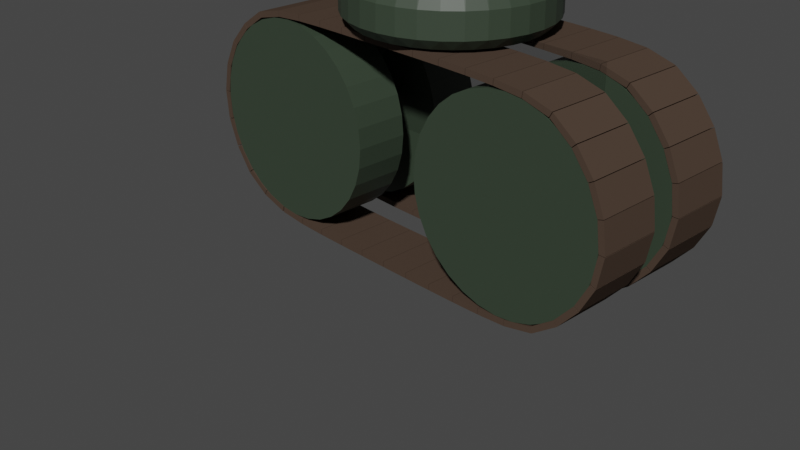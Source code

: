 # Source: Tonk.blend  (saved by Blender 3.1.7; exported with 4.5.12 LTS)
import bpy
from mathutils import Matrix  # noqa: F401  (used for matrix-valued properties, if any)

bpy.ops.wm.read_factory_settings(use_empty=True)
scene = bpy.context.scene
scene.name = 'Scene'

# ---- collections
col_collection = bpy.data.collections.new('Collection'); scene.collection.children.link(col_collection)

# ---- materials (node trees are filled in below, after node groups)
mat_material = bpy.data.materials.new('Material')
mat_material.surface_render_method = 'BLENDED'
mat_material.blend_method = 'BLEND'
mat_material.use_sss_translucency = True
mat_material.use_thickness_from_shadow = True
mat_material.diffuse_color = (0.01222, 0.01222, 0.01222, 0.001)
mat_material.roughness = 0.0
mat_material.specular_intensity = 0.0
mat_material_001 = bpy.data.materials.new('Material.001')
mat_material_001.use_transparent_shadow = False
mat_tracks = bpy.data.materials.new('Tracks')
mat_tracks.use_transparent_shadow = False
mat_tracks.diffuse_color = (0.07324, 0.04995, 0.03704, 1.0)
mat_tracks.roughness = 0.2776
mat_tracks.metallic = 0.4898

# ---- material node trees
mat_material.use_nodes = True; mat_material.node_tree.nodes.clear()
_N = mat_material.node_tree.nodes; _L = mat_material.node_tree.links
n0 = _N.new('ShaderNodeBsdfPrincipled'); n0.name = 'Principled BSDF'; n0.location = (10, 300)
n0.distribution = 'GGX'
n0.subsurface_method = 'RANDOM_WALK_SKIN'
n0.inputs[0].default_value = (0.0, 0.0, 0.0, 0.001)
n0.inputs[3].default_value = 1.45
n0.inputs[4].default_value = 0.1
n0.inputs[27].default_value = (0.0, 0.0, 0.0, 1.0)
n0.inputs[28].default_value = 1.0
n1 = _N.new('ShaderNodeOutputMaterial'); n1.name = 'Material Output'; n1.location = (300, 300)
n1.target = 'CYCLES'
n2 = _N.new('ShaderNodeOutputMaterial'); n2.name = 'Material Output.001'; n2.location = (0, 0)
n2.target = 'EEVEE'
n3 = _N.new('ShaderNodeMixShader'); n3.name = 'Mix Shader'; n3.location = (0, 0)
n3.label = 'Disable Shadow'
n3.hide = True
n4 = _N.new('ShaderNodeLightPath'); n4.name = 'Light Path'; n4.location = (0, 0)
n4.hide = True
n5 = _N.new('ShaderNodeBsdfTransparent'); n5.name = 'Transparent BSDF'; n5.location = (0, 0)
n5.hide = True
_L.new(n0.outputs[0], n1.inputs[0])
_L.new(n0.outputs[0], n3.inputs[1])
_L.new(n3.outputs[0], n2.inputs[0])
_L.new(n4.outputs[1], n3.inputs[0])
_L.new(n5.outputs[0], n3.inputs[2])
n1.is_active_output = True
mat_material_001.use_nodes = True; mat_material_001.node_tree.nodes.clear()
_N = mat_material_001.node_tree.nodes; _L = mat_material_001.node_tree.links
n0 = _N.new('ShaderNodeBsdfPrincipled'); n0.name = 'Principled BSDF'; n0.location = (10, 300)
n0.distribution = 'GGX'
n0.subsurface_method = 'RANDOM_WALK_SKIN'
n0.inputs[0].default_value = (0.03735, 0.05496, 0.03538, 1.0)
n0.inputs[3].default_value = 1.45
n0.inputs[27].default_value = (0.0, 0.0, 0.0, 1.0)
n0.inputs[28].default_value = 1.0
n1 = _N.new('ShaderNodeOutputMaterial'); n1.name = 'Material Output'; n1.location = (300, 300)
_L.new(n0.outputs[0], n1.inputs[0])
n1.is_active_output = True

# ---- world
world_world = bpy.data.worlds.new('World'); scene.world = world_world
world_world.use_nodes = True; world_world.node_tree.nodes.clear()
_N = world_world.node_tree.nodes; _L = world_world.node_tree.links
n0 = _N.new('ShaderNodeOutputWorld'); n0.name = 'World Output'; n0.location = (300, 300)
n1 = _N.new('ShaderNodeBackground'); n1.name = 'Background'; n1.location = (10, 300)
n1.inputs[0].default_value = (0.05088, 0.05088, 0.05088, 1.0)
_L.new(n1.outputs[0], n0.inputs[0])
n0.is_active_output = True
world_world.color = (0.05088, 0.05088, 0.05088)
world_world.use_sun_shadow = False
world_world.sun_shadow_jitter_overblur = 0.0

# ---- cameras
cam_camera = bpy.data.cameras.new('Camera')
cam_camera.clip_end = 100.0
cam_camera.ortho_scale = 7.314

# ---- meshes
me_cube_001 = bpy.data.meshes.new('Cube.001')
me_cube_001.from_pydata([(-3.231, 0.1267, -0.5482), (-3.231, 0.1267, 0.5482), (-3.231, -0.1267, -0.5482), (-3.231, -0.1267, 0.5482), (3.231, 0.1267, -0.5482), (3.231, 0.1267, 0.5482), (3.231, -0.1267, -0.5482), (3.231, -0.1267, 0.5482)], [], [(0, 1, 3, 2), (2, 3, 7, 6), (6, 7, 5, 4), (4, 5, 1, 0), (2, 6, 4, 0), (7, 3, 1, 5)])
_uv = me_cube_001.uv_layers.new(name='UVMap')
_uv.uv.foreach_set('vector', [0.4654, 0.0, 0.7154, 5.215e-08, 0.7154, 0.251, 0.4654, 0.252, 0.4654, 0.252, 0.7154, 0.251, 0.623, 0.5, 0.4654, 0.5, 0.4654, 0.5, 0.623, 0.5, 0.623, 0.75, 0.4654, 0.75, 0.4654, 0.75, 0.623, 0.75, 0.7154, 0.998, 0.4654, 0.998, 0.127, 0.5, 0.4654, 0.5, 0.4654, 0.75, 0.127, 0.75, 0.623, 0.5, 0.873, 0.5, 0.873, 0.75, 0.623, 0.75])
me_cube_001.materials.append(mat_material)
me_cube_001.use_remesh_fix_poles = True
me_cube_001.use_remesh_preserve_attributes = False
me_cube_001.update()
me_cube_002 = bpy.data.meshes.new('Cube.002')
me_cube_002.from_pydata([(0.9239, 1.49e-08, -0.3827), (0.8315, 1.49e-08, -0.5556), (0.7071, 1.49e-08, -0.7071), (0.5556, 1.49e-08, -0.8315), (0.3827, 1.49e-08, -0.9239), (-0.7071, -4.47e-08, 0.7071), (-0.5556, -4.47e-08, 0.8315), (-0.3827, -4.47e-08, 0.9239), (-0.1951, -4.47e-08, 0.9808), (0.0, -4.47e-08, 1.0), (-0.5556, 1.49e-08, -0.8315), (-0.7071, 1.49e-08, -0.7071), (-0.8315, 1.49e-08, -0.5556), (-0.9808, -1.49e-08, 0.1951), (-0.9239, -1.49e-08, 0.3827), (-0.8315, -4.47e-08, 0.5556), (-0.9239, 1.49e-08, -0.3827), (-0.9808, 0.0, -0.1951), (-1.0, 0.0, 1.192e-07), (0.1951, -4.47e-08, 0.9808), (0.3827, -4.47e-08, 0.9239), (0.5556, -4.47e-08, 0.8315), (0.7071, -4.47e-08, 0.7071), (0.8315, -4.47e-08, 0.5556), (0.9239, -1.49e-08, 0.3827), (0.9808, -1.49e-08, 0.1951), (1.0, 0.0, 1.192e-07), (0.9808, 0.0, -0.1951), (0.1951, 1.49e-08, -0.9808), (0.0, 7.451e-08, -1.0), (-0.1951, 1.49e-08, -0.9808), (-0.3827, 1.49e-08, -0.9239), (0.9239, -0.5387, -0.3827), (0.8315, -0.5387, -0.5556), (0.7071, -0.5387, -0.7071), (0.5556, -0.5387, -0.8315), (0.3827, -0.5387, -0.9239), (-0.7071, -0.5387, 0.7071), (-0.5556, -0.5387, 0.8315), (-0.3827, -0.5387, 0.9239), (-0.1951, -0.5387, 0.9808), (0.0, -0.5387, 1.0), (-0.5556, -0.5387, -0.8315), (-0.7071, -0.5387, -0.7071), (-0.8315, -0.5387, -0.5556), (-0.9808, -0.5387, 0.1951), (-0.9239, -0.5387, 0.3827), (-0.8315, -0.5387, 0.5556), (-0.9239, -0.5387, -0.3827), (-0.9808, -0.5387, -0.1951), (-1.0, -0.5387, 9.818e-08), (0.1951, -0.5387, 0.9808), (0.3827, -0.5387, 0.9239), (0.5556, -0.5387, 0.8315), (0.7071, -0.5387, 0.7071), (0.8315, -0.5387, 0.5556), (0.9239, -0.5387, 0.3827), (0.9808, -0.5387, 0.1951), (1.0, -0.5387, 9.818e-08), (0.9808, -0.5387, -0.1951), (0.1951, -0.5387, -0.9808), (0.0, -0.5387, -1.0), (-0.1951, -0.5387, -0.9808), (-0.3827, -0.5387, -0.9239)], [], [(0, 1, 2, 3, 4, 28, 29, 30, 31, 10, 11, 12, 16, 17, 18, 13, 14, 15, 5, 6, 7, 8, 9, 19, 20, 21, 22, 23, 24, 25, 26, 27), (32, 59, 58, 57, 56, 55, 54, 53, 52, 51, 41, 40, 39, 38, 37, 47, 46, 45, 50, 49, 48, 44, 43, 42, 63, 62, 61, 60, 36, 35, 34, 33), (0, 27, 59, 32), (5, 15, 47, 37), (3, 2, 34, 35), (30, 29, 61, 62), (18, 17, 49, 50), (4, 3, 35, 36), (31, 30, 62, 63), (13, 18, 50, 45), (28, 4, 36, 60), (10, 31, 63, 42), (14, 13, 45, 46), (29, 28, 60, 61), (2, 1, 33, 34), (19, 9, 41, 51), (6, 5, 37, 38), (20, 19, 51, 52), (7, 6, 38, 39), (21, 20, 52, 53), (8, 7, 39, 40), (22, 21, 53, 54), (9, 8, 40, 41), (23, 22, 54, 55), (11, 10, 42, 43), (24, 23, 55, 56), (12, 11, 43, 44), (25, 24, 56, 57), (16, 12, 44, 48), (26, 25, 57, 58), (17, 16, 48, 49), (27, 26, 58, 59), (15, 14, 46, 47), (1, 0, 32, 33)])
_uv = me_cube_002.uv_layers.new(name='UVMap')
_uv.uv.foreach_set('vector', [0.0, 0.0, 0.0, 0.0, 0.0, 0.0, 0.0, 0.0, 0.0, 0.0, 0.0, 0.0, 0.0, 0.0, 0.0, 0.0, 0.0, 0.0, 0.0, 0.0, 0.0, 0.0, 0.0, 0.0, 0.0, 0.0, 0.0, 0.0, 0.0, 0.0, 0.0, 0.0, 0.0, 0.0, 0.0, 0.0, 0.0, 0.0, 0.0, 0.0, 0.0, 0.0, 0.0, 0.0, 0.0, 0.0, 0.0, 0.0, 0.0, 0.0, 0.0, 0.0, 0.0, 0.0, 0.0, 0.0, 0.0, 0.0, 0.0, 0.0, 0.0, 0.0, 0.0, 0.0, 0.0, 0.0, 0.0, 0.0, 0.0, 0.0, 0.0, 0.0, 0.0, 0.0, 0.0, 0.0, 0.0, 0.0, 0.0, 0.0, 0.0, 0.0, 0.0, 0.0, 0.0, 0.0, 0.0, 0.0, 0.0, 0.0, 0.0, 0.0, 0.0, 0.0, 0.0, 0.0, 0.0, 0.0, 0.0, 0.0, 0.0, 0.0, 0.0, 0.0, 0.0, 0.0, 0.0, 0.0, 0.0, 0.0, 0.0, 0.0, 0.0, 0.0, 0.0, 0.0, 0.0, 0.0, 0.0, 0.0, 0.0, 0.0, 0.0, 0.0, 0.0, 0.0, 0.0, 0.0, 0.0, 0.0, 0.0, 0.0, 0.0, 0.0, 0.0, 0.0, 0.0, 0.0, 0.0, 0.0, 0.0, 0.0, 0.0, 0.0, 0.0, 0.0, 0.0, 0.0, 0.0, 0.0, 0.0, 0.0, 0.0, 0.0, 0.0, 0.0, 0.0, 0.0, 0.0, 0.0, 0.0, 0.0, 0.0, 0.0, 0.0, 0.0, 0.0, 0.0, 0.0, 0.0, 0.0, 0.0, 0.0, 0.0, 0.0, 0.0, 0.0, 0.0, 0.0, 0.0, 0.0, 0.0, 0.0, 0.0, 0.0, 0.0, 0.0, 0.0, 0.0, 0.0, 0.0, 0.0, 0.0, 0.0, 0.0, 0.0, 0.0, 0.0, 0.0, 0.0, 0.0, 0.0, 0.0, 0.0, 0.0, 0.0, 0.0, 0.0, 0.0, 0.0, 0.0, 0.0, 0.0, 0.0, 0.0, 0.0, 0.0, 0.0, 0.0, 0.0, 0.0, 0.0, 0.0, 0.0, 0.0, 0.0, 0.0, 0.0, 0.0, 0.0, 0.0, 0.0, 0.0, 0.0, 0.0, 0.0, 0.0, 0.0, 0.0, 0.0, 0.0, 0.0, 0.0, 0.0, 0.0, 0.0, 0.0, 0.0, 0.0, 0.0, 0.0, 0.0, 0.0, 0.0, 0.0, 0.0, 0.0, 0.0, 0.0, 0.0, 0.0, 0.0, 0.0, 0.0, 0.0, 0.0, 0.0, 0.0, 0.0, 0.0, 0.0, 0.0, 0.0, 0.0, 0.0, 0.0, 0.0, 0.0, 0.0, 0.0, 0.0, 0.0, 0.0, 0.0, 0.0, 0.0, 0.0, 0.0, 0.0, 0.0, 0.0, 0.0, 0.0, 0.0, 0.0, 0.0, 0.0, 0.0, 0.0, 0.0, 0.0, 0.0, 0.0, 0.0, 0.0, 0.0, 0.0, 0.0, 0.0, 0.0, 0.0, 0.0, 0.0, 0.0, 0.0, 0.0, 0.0, 0.0, 0.0, 0.0, 0.0, 0.0, 0.0, 0.0, 0.0, 0.0, 0.0, 0.0, 0.0, 0.0, 0.0, 0.0, 0.0, 0.0, 0.0, 0.0, 0.0, 0.0, 0.0, 0.0, 0.0, 0.0, 0.0, 0.0, 0.0, 0.0, 0.0, 0.0, 0.0, 0.0, 0.0, 0.0, 0.0, 0.0, 0.0, 0.0, 0.0, 0.0, 0.0, 0.0, 0.0, 0.0, 0.0, 0.0, 0.0, 0.0, 0.0, 0.0, 0.0, 0.0, 0.0, 0.0, 0.0, 0.0, 0.0, 0.0, 0.0, 0.0, 0.0, 0.0, 0.0, 0.0, 0.0, 0.0])
me_cube_002.materials.append(mat_material_001)
me_cube_002.use_remesh_fix_poles = True
me_cube_002.use_remesh_preserve_attributes = False
me_cube_002.update()
me_cube = bpy.data.meshes.new('Cube')
me_cube.from_pydata([(-1.0, -1.0, -1.0), (-1.0, -1.0, 1.0), (-1.0, 1.0, -1.0), (-1.0, 1.0, 1.0), (1.0, -1.0, -1.0), (1.0, -1.0, 1.0), (1.0, 1.0, -1.0), (1.0, 1.0, 1.0)], [], [(0, 1, 3, 2), (2, 3, 7, 6), (6, 7, 5, 4), (4, 5, 1, 0), (2, 6, 4, 0), (7, 3, 1, 5)])
_uv = me_cube.uv_layers.new(name='UVMap')
_uv.uv.foreach_set('vector', [0.375, 0.0, 0.625, 0.0, 0.625, 0.25, 0.375, 0.25, 0.375, 0.25, 0.625, 0.25, 0.625, 0.5, 0.375, 0.5, 0.375, 0.5, 0.625, 0.5, 0.625, 0.75, 0.375, 0.75, 0.375, 0.75, 0.625, 0.75, 0.625, 1.0, 0.375, 1.0, 0.125, 0.5, 0.375, 0.5, 0.375, 0.75, 0.125, 0.75, 0.625, 0.5, 0.875, 0.5, 0.875, 0.75, 0.625, 0.75])
me_cube.materials.append(mat_tracks)
me_cube.use_remesh_fix_poles = True
me_cube.use_remesh_preserve_attributes = False
me_cube.update()
me_cube_004 = bpy.data.meshes.new('Cube.004')
me_cube_004.from_pydata([(0.9239, 1.49e-08, -0.3827), (0.8315, 1.49e-08, -0.5556), (0.7071, 1.49e-08, -0.7071), (0.5556, 1.49e-08, -0.8315), (0.3827, 1.49e-08, -0.9239), (-0.7071, -4.47e-08, 0.7071), (-0.5556, -4.47e-08, 0.8315), (-0.3827, -4.47e-08, 0.9239), (-0.1951, -4.47e-08, 0.9808), (0.0, -4.47e-08, 1.0), (-0.5556, 1.49e-08, -0.8315), (-0.7071, 1.49e-08, -0.7071), (-0.8315, 1.49e-08, -0.5556), (-0.9808, -1.49e-08, 0.1951), (-0.9239, -1.49e-08, 0.3827), (-0.8315, -4.47e-08, 0.5556), (-0.9239, 1.49e-08, -0.3827), (-0.9808, 0.0, -0.1951), (-1.0, 0.0, 1.192e-07), (0.1951, -4.47e-08, 0.9808), (0.3827, -4.47e-08, 0.9239), (0.5556, -4.47e-08, 0.8315), (0.7071, -4.47e-08, 0.7071), (0.8315, -4.47e-08, 0.5556), (0.9239, -1.49e-08, 0.3827), (0.9808, -1.49e-08, 0.1951), (1.0, 0.0, 1.192e-07), (0.9808, 0.0, -0.1951), (0.1951, 1.49e-08, -0.9808), (0.0, 7.451e-08, -1.0), (-0.1951, 1.49e-08, -0.9808), (-0.3827, 1.49e-08, -0.9239), (0.9239, -0.5387, -0.3827), (0.8315, -0.5387, -0.5556), (0.7071, -0.5387, -0.7071), (0.5556, -0.5387, -0.8315), (0.3827, -0.5387, -0.9239), (-0.7071, -0.5387, 0.7071), (-0.5556, -0.5387, 0.8315), (-0.3827, -0.5387, 0.9239), (-0.1951, -0.5387, 0.9808), (0.0, -0.5387, 1.0), (-0.5556, -0.5387, -0.8315), (-0.7071, -0.5387, -0.7071), (-0.8315, -0.5387, -0.5556), (-0.9808, -0.5387, 0.1951), (-0.9239, -0.5387, 0.3827), (-0.8315, -0.5387, 0.5556), (-0.9239, -0.5387, -0.3827), (-0.9808, -0.5387, -0.1951), (-1.0, -0.5387, 9.818e-08), (0.1951, -0.5387, 0.9808), (0.3827, -0.5387, 0.9239), (0.5556, -0.5387, 0.8315), (0.7071, -0.5387, 0.7071), (0.8315, -0.5387, 0.5556), (0.9239, -0.5387, 0.3827), (0.9808, -0.5387, 0.1951), (1.0, -0.5387, 9.818e-08), (0.9808, -0.5387, -0.1951), (0.1951, -0.5387, -0.9808), (0.0, -0.5387, -1.0), (-0.1951, -0.5387, -0.9808), (-0.3827, -0.5387, -0.9239)], [], [(0, 1, 2, 3, 4, 28, 29, 30, 31, 10, 11, 12, 16, 17, 18, 13, 14, 15, 5, 6, 7, 8, 9, 19, 20, 21, 22, 23, 24, 25, 26, 27), (32, 59, 58, 57, 56, 55, 54, 53, 52, 51, 41, 40, 39, 38, 37, 47, 46, 45, 50, 49, 48, 44, 43, 42, 63, 62, 61, 60, 36, 35, 34, 33), (0, 27, 59, 32), (5, 15, 47, 37), (3, 2, 34, 35), (30, 29, 61, 62), (18, 17, 49, 50), (4, 3, 35, 36), (31, 30, 62, 63), (13, 18, 50, 45), (28, 4, 36, 60), (10, 31, 63, 42), (14, 13, 45, 46), (29, 28, 60, 61), (2, 1, 33, 34), (19, 9, 41, 51), (6, 5, 37, 38), (20, 19, 51, 52), (7, 6, 38, 39), (21, 20, 52, 53), (8, 7, 39, 40), (22, 21, 53, 54), (9, 8, 40, 41), (23, 22, 54, 55), (11, 10, 42, 43), (24, 23, 55, 56), (12, 11, 43, 44), (25, 24, 56, 57), (16, 12, 44, 48), (26, 25, 57, 58), (17, 16, 48, 49), (27, 26, 58, 59), (15, 14, 46, 47), (1, 0, 32, 33)])
_uv = me_cube_004.uv_layers.new(name='UVMap')
_uv.uv.foreach_set('vector', [0.0, 0.0, 0.0, 0.0, 0.0, 0.0, 0.0, 0.0, 0.0, 0.0, 0.0, 0.0, 0.0, 0.0, 0.0, 0.0, 0.0, 0.0, 0.0, 0.0, 0.0, 0.0, 0.0, 0.0, 0.0, 0.0, 0.0, 0.0, 0.0, 0.0, 0.0, 0.0, 0.0, 0.0, 0.0, 0.0, 0.0, 0.0, 0.0, 0.0, 0.0, 0.0, 0.0, 0.0, 0.0, 0.0, 0.0, 0.0, 0.0, 0.0, 0.0, 0.0, 0.0, 0.0, 0.0, 0.0, 0.0, 0.0, 0.0, 0.0, 0.0, 0.0, 0.0, 0.0, 0.0, 0.0, 0.0, 0.0, 0.0, 0.0, 0.0, 0.0, 0.0, 0.0, 0.0, 0.0, 0.0, 0.0, 0.0, 0.0, 0.0, 0.0, 0.0, 0.0, 0.0, 0.0, 0.0, 0.0, 0.0, 0.0, 0.0, 0.0, 0.0, 0.0, 0.0, 0.0, 0.0, 0.0, 0.0, 0.0, 0.0, 0.0, 0.0, 0.0, 0.0, 0.0, 0.0, 0.0, 0.0, 0.0, 0.0, 0.0, 0.0, 0.0, 0.0, 0.0, 0.0, 0.0, 0.0, 0.0, 0.0, 0.0, 0.0, 0.0, 0.0, 0.0, 0.0, 0.0, 0.0, 0.0, 0.0, 0.0, 0.0, 0.0, 0.0, 0.0, 0.0, 0.0, 0.0, 0.0, 0.0, 0.0, 0.0, 0.0, 0.0, 0.0, 0.0, 0.0, 0.0, 0.0, 0.0, 0.0, 0.0, 0.0, 0.0, 0.0, 0.0, 0.0, 0.0, 0.0, 0.0, 0.0, 0.0, 0.0, 0.0, 0.0, 0.0, 0.0, 0.0, 0.0, 0.0, 0.0, 0.0, 0.0, 0.0, 0.0, 0.0, 0.0, 0.0, 0.0, 0.0, 0.0, 0.0, 0.0, 0.0, 0.0, 0.0, 0.0, 0.0, 0.0, 0.0, 0.0, 0.0, 0.0, 0.0, 0.0, 0.0, 0.0, 0.0, 0.0, 0.0, 0.0, 0.0, 0.0, 0.0, 0.0, 0.0, 0.0, 0.0, 0.0, 0.0, 0.0, 0.0, 0.0, 0.0, 0.0, 0.0, 0.0, 0.0, 0.0, 0.0, 0.0, 0.0, 0.0, 0.0, 0.0, 0.0, 0.0, 0.0, 0.0, 0.0, 0.0, 0.0, 0.0, 0.0, 0.0, 0.0, 0.0, 0.0, 0.0, 0.0, 0.0, 0.0, 0.0, 0.0, 0.0, 0.0, 0.0, 0.0, 0.0, 0.0, 0.0, 0.0, 0.0, 0.0, 0.0, 0.0, 0.0, 0.0, 0.0, 0.0, 0.0, 0.0, 0.0, 0.0, 0.0, 0.0, 0.0, 0.0, 0.0, 0.0, 0.0, 0.0, 0.0, 0.0, 0.0, 0.0, 0.0, 0.0, 0.0, 0.0, 0.0, 0.0, 0.0, 0.0, 0.0, 0.0, 0.0, 0.0, 0.0, 0.0, 0.0, 0.0, 0.0, 0.0, 0.0, 0.0, 0.0, 0.0, 0.0, 0.0, 0.0, 0.0, 0.0, 0.0, 0.0, 0.0, 0.0, 0.0, 0.0, 0.0, 0.0, 0.0, 0.0, 0.0, 0.0, 0.0, 0.0, 0.0, 0.0, 0.0, 0.0, 0.0, 0.0, 0.0, 0.0, 0.0, 0.0, 0.0, 0.0, 0.0, 0.0, 0.0, 0.0, 0.0, 0.0, 0.0, 0.0, 0.0, 0.0, 0.0, 0.0, 0.0, 0.0, 0.0, 0.0, 0.0, 0.0, 0.0, 0.0, 0.0, 0.0, 0.0, 0.0, 0.0, 0.0, 0.0, 0.0, 0.0, 0.0, 0.0, 0.0, 0.0, 0.0, 0.0, 0.0, 0.0, 0.0, 0.0, 0.0, 0.0, 0.0, 0.0, 0.0, 0.0, 0.0, 0.0, 0.0, 0.0, 0.0, 0.0, 0.0, 0.0, 0.0])
me_cube_004.materials.append(mat_material_001)
me_cube_004.use_remesh_fix_poles = True
me_cube_004.use_remesh_preserve_attributes = False
me_cube_004.update()
me_cube_005 = bpy.data.meshes.new('Cube.005')
me_cube_005.from_pydata([(-1.0, -1.0, -1.0), (-1.0, -1.0, 1.0), (-1.0, 1.0, -1.0), (-1.0, 1.0, 1.0), (1.0, -1.0, -1.0), (1.0, -1.0, 1.0), (1.0, 1.0, -1.0), (1.0, 1.0, 1.0)], [], [(0, 1, 3, 2), (2, 3, 7, 6), (6, 7, 5, 4), (4, 5, 1, 0), (2, 6, 4, 0), (7, 3, 1, 5)])
_uv = me_cube_005.uv_layers.new(name='UVMap')
_uv.uv.foreach_set('vector', [0.375, 0.0, 0.625, 0.0, 0.625, 0.25, 0.375, 0.25, 0.375, 0.25, 0.625, 0.25, 0.625, 0.5, 0.375, 0.5, 0.375, 0.5, 0.625, 0.5, 0.625, 0.75, 0.375, 0.75, 0.375, 0.75, 0.625, 0.75, 0.625, 1.0, 0.375, 1.0, 0.125, 0.5, 0.375, 0.5, 0.375, 0.75, 0.125, 0.75, 0.625, 0.5, 0.875, 0.5, 0.875, 0.75, 0.625, 0.75])
me_cube_005.materials.append(mat_tracks)
me_cube_005.use_remesh_fix_poles = True
me_cube_005.use_remesh_preserve_attributes = False
me_cube_005.update()
me_circle = bpy.data.meshes.new('Circle')
me_circle.from_pydata([(-0.09967, 0.9887, 0.1001), (0.09967, 0.9887, 0.1001), (2.608e-08, 0.8994, 0.0), (-0.09514, 0.9892, 0.1001), (-0.1755, 0.8821, 0.0), (-0.2907, 0.9503, 0.1001), (-0.2863, 0.9516, 0.1001), (-0.3442, 0.8309, 0.0), (-0.4705, 0.8753, 0.1001), (-0.4664, 0.8775, 0.1001), (-0.4997, 0.7478, 0.0), (-0.6322, 0.7667, 0.1001), (-0.6287, 0.7696, 0.1001), (-0.6359, 0.6359, 0.0), (-0.7696, 0.6287, 0.1001), (-0.7667, 0.6322, 0.1001), (-0.7478, 0.4997, 0.0), (-0.8775, 0.4664, 0.1001), (-0.8753, 0.4705, 0.1001), (-0.8309, 0.3442, 0.0), (-0.9516, 0.2863, 0.1001), (-0.9503, 0.2907, 0.1001), (-0.8821, 0.1755, 0.0), (-0.9892, 0.09514, 0.1001), (-0.9887, 0.09967, 0.1001), (-0.8994, -3.818e-08, 0.0), (-0.9887, -0.09967, 0.1001), (-0.9892, -0.09514, 0.1001), (-0.8821, -0.1755, 0.0), (-0.9503, -0.2907, 0.1001), (-0.9516, -0.2863, 0.1001), (-0.8309, -0.3442, 0.0), (-0.8753, -0.4705, 0.1001), (-0.8775, -0.4664, 0.1001), (-0.7478, -0.4997, 0.0), (-0.7667, -0.6322, 0.1001), (-0.7696, -0.6287, 0.1001), (-0.6359, -0.6359, 0.0), (-0.6287, -0.7696, 0.1001), (-0.6322, -0.7667, 0.1001), (-0.4997, -0.7478, 0.0), (-0.4664, -0.8775, 0.1001), (-0.4705, -0.8753, 0.1001), (-0.3442, -0.8309, 0.0), (-0.2863, -0.9516, 0.1001), (-0.2907, -0.9503, 0.1001), (-0.1755, -0.8821, 0.0), (-0.09514, -0.9892, 0.1001), (-0.09967, -0.9887, 0.1001), (7.544e-08, -0.8994, 0.0), (0.09967, -0.9887, 0.1001), (0.09514, -0.9892, 0.1001), (0.1755, -0.8821, 0.0), (0.2907, -0.9503, 0.1001), (0.2863, -0.9516, 0.1001), (0.3442, -0.8309, 0.0), (0.4705, -0.8753, 0.1001), (0.4664, -0.8775, 0.1001), (0.4997, -0.7478, 0.0), (0.6322, -0.7667, 0.1001), (0.6287, -0.7696, 0.1001), (0.6359, -0.6359, 0.0), (0.7696, -0.6287, 0.1001), (0.7667, -0.6322, 0.1001), (0.7478, -0.4997, 0.0), (0.8775, -0.4664, 0.1001), (0.8753, -0.4705, 0.1001), (0.8309, -0.3442, 0.0), (0.9516, -0.2863, 0.1001), (0.9503, -0.2907, 0.1001), (0.8821, -0.1755, 0.0), (0.9892, -0.09514, 0.1001), (0.9887, -0.09967, 0.1001), (0.8994, 1.211e-08, 0.0), (0.9887, 0.09967, 0.1001), (0.9892, 0.09514, 0.1001), (0.8821, 0.1755, 0.0), (0.9503, 0.2907, 0.1001), (0.9516, 0.2863, 0.1001), (0.8309, 0.3442, 0.0), (0.8753, 0.4705, 0.1001), (0.8775, 0.4664, 0.1001), (0.7478, 0.4997, 0.0), (0.7667, 0.6322, 0.1001), (0.7696, 0.6287, 0.1001), (0.6359, 0.6359, 0.0), (0.6287, 0.7696, 0.1001), (0.6322, 0.7667, 0.1001), (0.4997, 0.7478, 0.0), (0.4664, 0.8775, 0.1001), (0.4705, 0.8753, 0.1001), (0.3442, 0.8309, 0.0), (0.2863, 0.9516, 0.1001), (0.2907, 0.9503, 0.1001), (0.1755, 0.8821, 0.0), (0.09514, 0.9892, 0.1001), (-0.09994, 0.9087, 0.514), (0.09994, 0.9087, 0.514), (0.09967, 0.9852, 0.3471), (-0.09967, 0.9852, 0.3471), (-0.07927, 0.9108, 0.514), (-0.09445, 0.9857, 0.3471), (-0.29, 0.9468, 0.3471), (-0.2753, 0.8718, 0.514), (-0.2554, 0.8778, 0.514), (-0.2849, 0.9484, 0.3471), (-0.4691, 0.8721, 0.3471), (-0.4401, 0.8013, 0.514), (-0.4218, 0.8111, 0.514), (-0.4645, 0.8745, 0.3471), (-0.6302, 0.7638, 0.3471), (-0.588, 0.7001, 0.514), (-0.5719, 0.7132, 0.514), (-0.6262, 0.7671, 0.3471), (-0.7671, 0.6262, 0.3471), (-0.7132, 0.5719, 0.514), (-0.7001, 0.588, 0.514), (-0.7638, 0.6302, 0.3471), (-0.8745, 0.4645, 0.3471), (-0.8111, 0.4218, 0.514), (-0.8013, 0.4401, 0.514), (-0.8721, 0.4691, 0.3471), (-0.9484, 0.2849, 0.3471), (-0.8778, 0.2554, 0.514), (-0.8718, 0.2753, 0.514), (-0.9468, 0.29, 0.3471), (-0.9857, 0.09445, 0.3471), (-0.9108, 0.07927, 0.514), (-0.9087, 0.09994, 0.514), (-0.9852, 0.09967, 0.3471), (-0.9852, -0.09967, 0.3471), (-0.9087, -0.09994, 0.514), (-0.9108, -0.07927, 0.514), (-0.9857, -0.09445, 0.3471), (-0.9468, -0.29, 0.3471), (-0.8718, -0.2753, 0.514), (-0.8778, -0.2554, 0.514), (-0.9484, -0.2849, 0.3471), (-0.8721, -0.4691, 0.3471), (-0.8013, -0.4401, 0.514), (-0.8111, -0.4218, 0.514), (-0.8745, -0.4645, 0.3471), (-0.7638, -0.6302, 0.3471), (-0.7001, -0.588, 0.514), (-0.7132, -0.5719, 0.514), (-0.7671, -0.6262, 0.3471), (-0.6262, -0.7671, 0.3471), (-0.5719, -0.7132, 0.514), (-0.588, -0.7001, 0.514), (-0.6302, -0.7638, 0.3471), (-0.4645, -0.8745, 0.3471), (-0.4218, -0.8111, 0.514), (-0.4401, -0.8013, 0.514), (-0.4691, -0.8721, 0.3471), (-0.2849, -0.9484, 0.3471), (-0.2554, -0.8778, 0.514), (-0.2753, -0.8718, 0.514), (-0.29, -0.9468, 0.3471), (-0.09445, -0.9857, 0.3471), (-0.07927, -0.9108, 0.514), (-0.09994, -0.9087, 0.514), (-0.09967, -0.9852, 0.3471), (0.09967, -0.9852, 0.3471), (0.09994, -0.9087, 0.514), (0.07927, -0.9108, 0.514), (0.09445, -0.9857, 0.3471), (0.29, -0.9468, 0.3471), (0.2753, -0.8718, 0.514), (0.2554, -0.8778, 0.514), (0.2849, -0.9484, 0.3471), (0.4691, -0.8721, 0.3471), (0.4401, -0.8013, 0.514), (0.4218, -0.8111, 0.514), (0.4645, -0.8745, 0.3471), (0.6302, -0.7638, 0.3471), (0.588, -0.7001, 0.514), (0.5719, -0.7132, 0.514), (0.6262, -0.7671, 0.3471), (0.7671, -0.6262, 0.3471), (0.7132, -0.5719, 0.514), (0.7001, -0.588, 0.514), (0.7638, -0.6302, 0.3471), (0.8745, -0.4645, 0.3471), (0.8111, -0.4218, 0.514), (0.8013, -0.4401, 0.514), (0.8721, -0.4691, 0.3471), (0.9484, -0.2849, 0.3471), (0.8778, -0.2554, 0.514), (0.8718, -0.2753, 0.514), (0.9468, -0.29, 0.3471), (0.9857, -0.09445, 0.3471), (0.9108, -0.07927, 0.514), (0.9087, -0.09994, 0.514), (0.9852, -0.09967, 0.3471), (0.9852, 0.09967, 0.3471), (0.9087, 0.09994, 0.514), (0.9108, 0.07927, 0.514), (0.9857, 0.09445, 0.3471), (0.9468, 0.29, 0.3471), (0.8718, 0.2753, 0.514), (0.8778, 0.2554, 0.514), (0.9484, 0.2849, 0.3471), (0.8721, 0.4691, 0.3471), (0.8013, 0.4401, 0.514), (0.8111, 0.4218, 0.514), (0.8745, 0.4645, 0.3471), (0.7638, 0.6302, 0.3471), (0.7001, 0.588, 0.514), (0.7132, 0.5719, 0.514), (0.7671, 0.6262, 0.3471), (0.6262, 0.7671, 0.3471), (0.5719, 0.7132, 0.514), (0.588, 0.7001, 0.514), (0.6302, 0.7638, 0.3471), (0.4645, 0.8745, 0.3471), (0.4218, 0.8111, 0.514), (0.4401, 0.8013, 0.514), (0.4691, 0.8721, 0.3471), (0.2849, 0.9484, 0.3471), (0.2554, 0.8778, 0.514), (0.2753, 0.8718, 0.514), (0.29, 0.9468, 0.3471), (0.09445, 0.9857, 0.3471), (0.07927, 0.9108, 0.514), (-0.09994, 0.7432, 0.6613), (3.26e-08, 0.5774, 0.7281), (0.09994, 0.7432, 0.6613), (-0.04698, 0.7485, 0.6613), (-0.243, 0.7095, 0.6613), (-0.1127, 0.5663, 0.7281), (-0.1921, 0.7249, 0.6613), (-0.3768, 0.6484, 0.6613), (-0.221, 0.5335, 0.7281), (-0.3298, 0.6735, 0.6613), (-0.496, 0.5625, 0.6613), (-0.3208, 0.4801, 0.7281), (-0.4549, 0.5962, 0.6613), (-0.5962, 0.4549, 0.6613), (-0.4083, 0.4083, 0.7281), (-0.5625, 0.496, 0.6613), (-0.6735, 0.3298, 0.6613), (-0.4801, 0.3208, 0.7281), (-0.6484, 0.3768, 0.6613), (-0.7249, 0.1921, 0.6613), (-0.5335, 0.221, 0.7281), (-0.7095, 0.243, 0.6613), (-0.7485, 0.04698, 0.6613), (-0.5663, 0.1127, 0.7281), (-0.7432, 0.09994, 0.6613), (-0.7432, -0.09994, 0.6613), (-0.5774, -5.96e-08, 0.7281), (-0.7485, -0.04698, 0.6613), (-0.7095, -0.243, 0.6613), (-0.5663, -0.1127, 0.7281), (-0.7249, -0.1921, 0.6613), (-0.6484, -0.3768, 0.6613), (-0.5335, -0.221, 0.7281), (-0.6735, -0.3298, 0.6613), (-0.5625, -0.496, 0.6613), (-0.4801, -0.3208, 0.7281), (-0.5962, -0.4549, 0.6613), (-0.4549, -0.5962, 0.6613), (-0.4083, -0.4083, 0.7281), (-0.496, -0.5625, 0.6613), (-0.3298, -0.6735, 0.6613), (-0.3208, -0.4801, 0.7281), (-0.3768, -0.6484, 0.6613), (-0.1921, -0.7249, 0.6613), (-0.221, -0.5335, 0.7281), (-0.243, -0.7095, 0.6613), (-0.04698, -0.7485, 0.6613), (-0.1127, -0.5663, 0.7281), (-0.09994, -0.7432, 0.6613), (0.09994, -0.7432, 0.6613), (2.608e-08, -0.5774, 0.7281), (0.04698, -0.7485, 0.6613), (0.243, -0.7095, 0.6613), (0.1127, -0.5663, 0.7281), (0.1921, -0.7249, 0.6613), (0.3768, -0.6484, 0.6613), (0.221, -0.5335, 0.7281), (0.3298, -0.6735, 0.6613), (0.496, -0.5625, 0.6613), (0.3208, -0.4801, 0.7281), (0.4549, -0.5962, 0.6613), (0.5962, -0.4549, 0.6613), (0.4083, -0.4083, 0.7281), (0.5625, -0.496, 0.6613), (0.6735, -0.3298, 0.6613), (0.4801, -0.3208, 0.7281), (0.6484, -0.3768, 0.6613), (0.7249, -0.1921, 0.6613), (0.5335, -0.221, 0.7281), (0.7095, -0.243, 0.6613), (0.7485, -0.04698, 0.6613), (0.5663, -0.1127, 0.7281), (0.7432, -0.09994, 0.6613), (0.7432, 0.09994, 0.6613), (0.5774, 8.382e-09, 0.7281), (0.7485, 0.04698, 0.6613), (0.7095, 0.243, 0.6613), (0.5663, 0.1127, 0.7281), (0.7249, 0.1921, 0.6613), (0.6484, 0.3768, 0.6613), (0.5335, 0.221, 0.7281), (0.6735, 0.3298, 0.6613), (0.5625, 0.496, 0.6613), (0.4801, 0.3208, 0.7281), (0.5962, 0.4549, 0.6613), (0.4549, 0.5962, 0.6613), (0.4083, 0.4083, 0.7281), (0.496, 0.5625, 0.6613), (0.3298, 0.6735, 0.6613), (0.3208, 0.4801, 0.7281), (0.3768, 0.6484, 0.6613), (0.1921, 0.7249, 0.6613), (0.221, 0.5335, 0.7281), (0.243, 0.7095, 0.6613), (0.04698, 0.7485, 0.6613), (0.1127, 0.5663, 0.7281), (-2.659, -0.04259, 0.09993), (-0.7156, 0.141, 0.3141), (-2.659, -8.777e-09, 0.09573), (-0.7156, 0.1383, 0.2866), (-2.659, 0.2141, 0.2715), (-0.7156, 0.1303, 0.2601), (-2.659, -0.1213, 0.4956), (-0.7156, 0.1172, 0.2357), (-2.659, -0.1544, 0.4684), (-0.7156, 0.0997, 0.2144), (-2.659, -0.1544, 0.1597), (-0.7156, 0.07834, 0.1968), (-2.659, 0.1544, 0.1597), (-0.7156, 0.05396, 0.1838), (-2.659, 0.1213, 0.4956), (-0.7156, 0.02751, 0.1758), (-2.659, 0.08355, 0.5158), (-0.7156, -6.163e-09, 0.1731), (-2.659, -0.2141, 0.2715), (-0.7156, -0.02751, 0.1758), (-2.659, 0.04259, 0.09993), (-0.7156, -0.05396, 0.1838), (-2.659, 0.2183, 0.3141), (-0.7156, -0.07834, 0.1968), (-2.659, -0.1815, 0.4354), (-0.7156, -0.0997, 0.2144), (-2.659, -0.2017, 0.3976), (-0.7156, -0.1172, 0.2357), (-2.659, -0.1213, 0.1325), (-0.7156, -0.1303, 0.2601), (-2.659, 0.1815, 0.1928), (-0.7156, -0.1383, 0.2866), (-2.659, 0.04259, 0.5282), (-0.7156, -0.141, 0.3141), (-2.659, 3.37e-09, 0.5324), (-0.7156, -0.1383, 0.3416), (-2.659, -0.2017, 0.2305), (-0.7156, -0.1303, 0.368), (-2.659, 0.08355, 0.1124), (-0.7156, -0.1172, 0.3924), (-2.659, 0.2141, 0.3567), (-0.7156, -0.0997, 0.4138), (-2.659, 0.2017, 0.3976), (-0.7156, -0.07834, 0.4313), (-2.659, -0.2141, 0.3567), (-0.7156, -0.05396, 0.4443), (-2.659, -0.08355, 0.1124), (-0.7156, -0.02751, 0.4524), (-2.659, 0.2017, 0.2305), (-0.7156, 1.681e-09, 0.4551), (-2.659, -0.04259, 0.5282), (-0.7156, 0.02751, 0.4524), (-2.659, -0.08355, 0.5158), (-0.7156, 0.05396, 0.4443), (-2.659, -0.1815, 0.1928), (-0.7156, 0.07834, 0.4313), (-2.659, 0.1213, 0.1325), (-0.7156, 0.0997, 0.4138), (-2.659, 0.1815, 0.4354), (-0.7156, 0.1172, 0.3924), (-2.659, 0.1544, 0.4684), (-0.7156, 0.1303, 0.368), (-2.659, -0.2183, 0.3141), (-0.7156, 0.1383, 0.3416), (-2.364, 0.141, 0.3141), (-2.364, 0.1383, 0.2866), (-2.364, 0.1303, 0.2601), (-2.364, 0.1172, 0.2357), (-2.364, 0.0997, 0.2144), (-2.364, 0.07834, 0.1968), (-2.364, 0.05396, 0.1838), (-2.364, 0.02751, 0.1758), (-2.364, -6.163e-09, 0.1731), (-2.364, -0.02751, 0.1758), (-2.364, -0.05396, 0.1838), (-2.364, -0.07834, 0.1968), (-2.364, -0.0997, 0.2144), (-2.364, -0.1172, 0.2357), (-2.364, -0.1303, 0.2601), (-2.364, -0.1383, 0.2866), (-2.364, -0.141, 0.3141), (-2.364, -0.1383, 0.3416), (-2.364, -0.1303, 0.368), (-2.364, -0.1172, 0.3924), (-2.364, -0.0997, 0.4138), (-2.364, -0.07834, 0.4313), (-2.364, -0.05396, 0.4443), (-2.364, -0.02751, 0.4524), (-2.364, 1.681e-09, 0.4551), (-2.364, 0.02751, 0.4524), (-2.364, 0.05396, 0.4443), (-2.364, 0.07834, 0.4313), (-2.364, 0.0997, 0.4138), (-2.364, 0.1172, 0.3924), (-2.364, 0.1303, 0.368), (-2.364, 0.1383, 0.3416), (-2.984, 0.2183, 0.3141), (-2.984, 0.2141, 0.2715), (-2.984, 0.2017, 0.2305), (-2.984, 0.1815, 0.1928), (-2.984, 0.1544, 0.1597), (-2.984, 0.1213, 0.1325), (-2.984, 0.08355, 0.1124), (-2.984, 0.04259, 0.09993), (-2.984, -8.777e-09, 0.09573), (-2.984, -0.04259, 0.09993), (-2.984, -0.08355, 0.1124), (-2.984, -0.1213, 0.1325), (-2.984, -0.1544, 0.1597), (-2.984, -0.1815, 0.1928), (-2.984, -0.2017, 0.2305), (-2.984, -0.2141, 0.2715), (-2.984, -0.2183, 0.3141), (-2.984, -0.2141, 0.3567), (-2.984, -0.2017, 0.3976), (-2.984, -0.1815, 0.4354), (-2.984, -0.1544, 0.4684), (-2.984, -0.1213, 0.4956), (-2.984, -0.08355, 0.5158), (-2.984, -0.04259, 0.5282), (-2.984, 3.37e-09, 0.5324), (-2.984, 0.04259, 0.5282), (-2.984, 0.08355, 0.5158), (-2.984, 0.1213, 0.4956), (-2.984, 0.1544, 0.4684), (-2.984, 0.1815, 0.4354), (-2.984, 0.2017, 0.3976), (-2.984, 0.2141, 0.3567)], [], [(95, 1, 98, 222), (119, 120, 242, 240), (32, 33, 141, 138), (74, 75, 197, 194), (35, 36, 145, 142), (77, 78, 201, 198), (38, 39, 149, 146), (80, 81, 205, 202), (41, 42, 153, 150), (83, 84, 209, 206), (44, 45, 157, 154), (4, 2, 94, 91, 88, 85, 82, 79, 76, 73, 70, 67, 64, 61, 58, 55, 52, 49, 46, 43, 40, 37, 34, 31, 28, 25, 22, 19, 16, 13, 10, 7), (86, 87, 213, 210), (47, 48, 161, 158), (8, 9, 109, 106), (89, 90, 217, 214), (50, 51, 165, 162), (11, 12, 113, 110), (92, 93, 221, 218), (53, 54, 169, 166), (14, 15, 117, 114), (96, 100, 227, 224), (56, 57, 173, 170), (17, 18, 121, 118), (5, 6, 105, 102), (59, 60, 177, 174), (20, 21, 125, 122), (62, 63, 181, 178), (23, 24, 129, 126), (65, 66, 185, 182), (26, 27, 133, 130), (68, 69, 189, 186), (29, 30, 137, 134), (71, 72, 193, 190), (103, 104, 230, 228), (175, 176, 284, 282), (123, 124, 245, 243), (179, 180, 287, 285), (127, 128, 248, 246), (183, 184, 290, 288), (131, 132, 251, 249), (187, 188, 293, 291), (135, 136, 254, 252), (191, 192, 296, 294), (139, 140, 257, 255), (195, 196, 299, 297), (143, 144, 260, 258), (199, 200, 302, 300), (147, 148, 263, 261), (203, 204, 305, 303), (151, 152, 266, 264), (207, 208, 308, 306), (155, 156, 269, 267), (223, 97, 226, 318), (211, 212, 311, 309), (159, 160, 272, 270), (107, 108, 233, 231), (215, 216, 314, 312), (163, 164, 275, 273), (111, 112, 236, 234), (219, 220, 317, 315), (167, 168, 278, 276), (115, 116, 239, 237), (229, 232, 235, 238, 241, 244, 247, 250, 253, 256, 259, 262, 265, 268, 271, 274, 277, 280, 283, 286, 289, 292, 295, 298, 301, 304, 307, 310, 313, 316, 319, 225), (171, 172, 281, 279), (0, 1, 2), (3, 4, 5), (6, 7, 8), (9, 10, 11), (12, 13, 14), (15, 16, 17), (18, 19, 20), (21, 22, 23), (24, 25, 26), (27, 28, 29), (30, 31, 32), (33, 34, 35), (36, 37, 38), (39, 40, 41), (42, 43, 44), (45, 46, 47), (48, 49, 50), (51, 52, 53), (54, 55, 56), (57, 58, 59), (60, 61, 62), (63, 64, 65), (66, 67, 68), (69, 70, 71), (72, 73, 74), (75, 76, 77), (78, 79, 80), (81, 82, 83), (84, 85, 86), (87, 88, 89), (90, 91, 92), (93, 94, 95), (96, 97, 98, 99), (100, 101, 102, 103), (104, 105, 106, 107), (108, 109, 110, 111), (112, 113, 114, 115), (116, 117, 118, 119), (120, 121, 122, 123), (124, 125, 126, 127), (128, 129, 130, 131), (132, 133, 134, 135), (136, 137, 138, 139), (140, 141, 142, 143), (144, 145, 146, 147), (148, 149, 150, 151), (152, 153, 154, 155), (156, 157, 158, 159), (160, 161, 162, 163), (164, 165, 166, 167), (168, 169, 170, 171), (172, 173, 174, 175), (176, 177, 178, 179), (180, 181, 182, 183), (184, 185, 186, 187), (188, 189, 190, 191), (192, 193, 194, 195), (196, 197, 198, 199), (200, 201, 202, 203), (204, 205, 206, 207), (208, 209, 210, 211), (212, 213, 214, 215), (216, 217, 218, 219), (220, 221, 222, 223), (224, 225, 226), (227, 228, 229), (230, 231, 232), (233, 234, 235), (236, 237, 238), (239, 240, 241), (242, 243, 244), (245, 246, 247), (248, 249, 250), (251, 252, 253), (254, 255, 256), (257, 258, 259), (260, 261, 262), (263, 264, 265), (266, 267, 268), (269, 270, 271), (272, 273, 274), (275, 276, 277), (278, 279, 280), (281, 282, 283), (284, 285, 286), (287, 288, 289), (290, 291, 292), (293, 294, 295), (296, 297, 298), (299, 300, 301), (302, 303, 304), (305, 306, 307), (308, 309, 310), (311, 312, 313), (314, 315, 316), (317, 318, 319), (3, 0, 2, 4), (6, 5, 4, 7), (9, 8, 7, 10), (12, 11, 10, 13), (15, 14, 13, 16), (18, 17, 16, 19), (21, 20, 19, 22), (24, 23, 22, 25), (27, 26, 25, 28), (30, 29, 28, 31), (33, 32, 31, 34), (36, 35, 34, 37), (39, 38, 37, 40), (42, 41, 40, 43), (45, 44, 43, 46), (48, 47, 46, 49), (51, 50, 49, 52), (54, 53, 52, 55), (57, 56, 55, 58), (60, 59, 58, 61), (63, 62, 61, 64), (66, 65, 64, 67), (69, 68, 67, 70), (72, 71, 70, 73), (75, 74, 73, 76), (78, 77, 76, 79), (81, 80, 79, 82), (84, 83, 82, 85), (87, 86, 85, 88), (90, 89, 88, 91), (93, 92, 91, 94), (1, 95, 94, 2), (100, 96, 99, 101), (104, 103, 102, 105), (108, 107, 106, 109), (112, 111, 110, 113), (116, 115, 114, 117), (120, 119, 118, 121), (124, 123, 122, 125), (128, 127, 126, 129), (132, 131, 130, 133), (136, 135, 134, 137), (140, 139, 138, 141), (144, 143, 142, 145), (148, 147, 146, 149), (152, 151, 150, 153), (156, 155, 154, 157), (160, 159, 158, 161), (164, 163, 162, 165), (168, 167, 166, 169), (172, 171, 170, 173), (176, 175, 174, 177), (180, 179, 178, 181), (184, 183, 182, 185), (188, 187, 186, 189), (192, 191, 190, 193), (196, 195, 194, 197), (200, 199, 198, 201), (204, 203, 202, 205), (208, 207, 206, 209), (212, 211, 210, 213), (216, 215, 214, 217), (220, 219, 218, 221), (97, 223, 222, 98), (32, 138, 137, 30), (133, 27, 29, 134), (74, 194, 193, 72), (189, 69, 71, 190), (35, 142, 141, 33), (77, 198, 197, 75), (38, 146, 145, 36), (80, 202, 201, 78), (41, 150, 149, 39), (83, 206, 205, 81), (44, 154, 153, 42), (5, 102, 101, 3), (98, 1, 0, 99), (86, 210, 209, 84), (47, 158, 157, 45), (8, 106, 105, 6), (89, 214, 213, 87), (50, 162, 161, 48), (11, 110, 109, 9), (92, 218, 217, 90), (53, 166, 165, 51), (14, 114, 113, 12), (95, 222, 221, 93), (56, 170, 169, 54), (17, 118, 117, 15), (59, 174, 173, 57), (20, 122, 121, 18), (62, 178, 177, 60), (23, 126, 125, 21), (65, 182, 181, 63), (26, 130, 129, 24), (68, 186, 185, 66), (229, 225, 224, 227), (232, 229, 228, 230), (235, 232, 231, 233), (238, 235, 234, 236), (241, 238, 237, 239), (244, 241, 240, 242), (247, 244, 243, 245), (250, 247, 246, 248), (253, 250, 249, 251), (256, 253, 252, 254), (259, 256, 255, 257), (262, 259, 258, 260), (265, 262, 261, 263), (268, 265, 264, 266), (271, 268, 267, 269), (274, 271, 270, 272), (277, 274, 273, 275), (280, 277, 276, 278), (283, 280, 279, 281), (286, 283, 282, 284), (289, 286, 285, 287), (292, 289, 288, 290), (295, 292, 291, 293), (298, 295, 294, 296), (301, 298, 297, 299), (304, 301, 300, 302), (307, 304, 303, 305), (310, 307, 306, 308), (313, 310, 309, 311), (316, 313, 312, 314), (319, 316, 315, 317), (225, 319, 318, 226), (119, 240, 239, 116), (236, 112, 115, 237), (96, 224, 226, 97), (317, 220, 223, 318), (175, 282, 281, 172), (278, 168, 171, 279), (123, 243, 242, 120), (179, 285, 284, 176), (127, 246, 245, 124), (183, 288, 287, 180), (131, 249, 248, 128), (187, 291, 290, 184), (135, 252, 251, 132), (191, 294, 293, 188), (139, 255, 254, 136), (195, 297, 296, 192), (143, 258, 257, 140), (199, 300, 299, 196), (147, 261, 260, 144), (203, 303, 302, 200), (151, 264, 263, 148), (207, 306, 305, 204), (155, 267, 266, 152), (103, 228, 227, 100), (211, 309, 308, 208), (159, 270, 269, 156), (107, 231, 230, 104), (215, 312, 311, 212), (163, 273, 272, 160), (111, 234, 233, 108), (219, 315, 314, 216), (167, 276, 275, 164), (0, 3, 101, 99), (384, 321, 323, 385), (385, 323, 325, 386), (386, 325, 327, 387), (387, 327, 329, 388), (388, 329, 331, 389), (389, 331, 333, 390), (390, 333, 335, 391), (391, 335, 337, 392), (392, 337, 339, 393), (393, 339, 341, 394), (394, 341, 343, 395), (395, 343, 345, 396), (396, 345, 347, 397), (397, 347, 349, 398), (398, 349, 351, 399), (399, 351, 353, 400), (400, 353, 355, 401), (401, 355, 357, 402), (402, 357, 359, 403), (403, 359, 361, 404), (404, 361, 363, 405), (405, 363, 365, 406), (406, 365, 367, 407), (407, 367, 369, 408), (408, 369, 371, 409), (409, 371, 373, 410), (410, 373, 375, 411), (411, 375, 377, 412), (412, 377, 379, 413), (413, 379, 381, 414), (323, 321, 383, 381, 379, 377, 375, 373, 371, 369, 367, 365, 363, 361, 359, 357, 355, 353, 351, 349, 347, 345, 343, 341, 339, 337, 335, 333, 331, 329, 327, 325), (414, 381, 383, 415), (415, 383, 321, 384), (385, 324, 342, 384), (386, 368, 324, 385), (387, 350, 368, 386), (388, 332, 350, 387), (389, 376, 332, 388), (390, 358, 376, 389), (391, 340, 358, 390), (392, 322, 340, 391), (393, 320, 322, 392), (394, 366, 320, 393), (395, 348, 366, 394), (396, 330, 348, 395), (397, 374, 330, 396), (398, 356, 374, 397), (399, 338, 356, 398), (400, 382, 338, 399), (401, 364, 382, 400), (402, 346, 364, 401), (403, 344, 346, 402), (404, 328, 344, 403), (405, 326, 328, 404), (406, 372, 326, 405), (407, 370, 372, 406), (408, 354, 370, 407), (409, 352, 354, 408), (410, 336, 352, 409), (411, 334, 336, 410), (412, 380, 334, 411), (413, 378, 380, 412), (414, 362, 378, 413), (415, 360, 362, 414), (384, 342, 360, 415), (416, 417, 418, 419, 420, 421, 422, 423, 424, 425, 426, 427, 428, 429, 430, 431, 432, 433, 434, 435, 436, 437, 438, 439, 440, 441, 442, 443, 444, 445, 446, 447), (324, 417, 416, 342), (368, 418, 417, 324), (350, 419, 418, 368), (332, 420, 419, 350), (376, 421, 420, 332), (358, 422, 421, 376), (340, 423, 422, 358), (322, 424, 423, 340), (320, 425, 424, 322), (366, 426, 425, 320), (348, 427, 426, 366), (330, 428, 427, 348), (374, 429, 428, 330), (356, 430, 429, 374), (338, 431, 430, 356), (382, 432, 431, 338), (364, 433, 432, 382), (346, 434, 433, 364), (344, 435, 434, 346), (328, 436, 435, 344), (326, 437, 436, 328), (372, 438, 437, 326), (370, 439, 438, 372), (354, 440, 439, 370), (352, 441, 440, 354), (336, 442, 441, 352), (334, 443, 442, 336), (380, 444, 443, 334), (378, 445, 444, 380), (362, 446, 445, 378), (360, 447, 446, 362), (342, 416, 447, 360)])
_uv = me_circle.uv_layers.new(name='UVMap')
_uv.uv.foreach_set('vector', [0.0, 0.0, 0.0, 0.0, 0.0, 0.0, 0.0, 0.0, 0.0, 0.0, 0.0, 0.0, 0.0, 0.0, 0.0, 0.0, 0.0, 0.0, 0.0, 0.0, 0.0, 0.0, 0.0, 0.0, 0.0, 0.0, 0.0, 0.0, 0.0, 0.0, 0.0, 0.0, 0.0, 0.0, 0.0, 0.0, 0.0, 0.0, 0.0, 0.0, 0.0, 0.0, 0.0, 0.0, 0.0, 0.0, 0.0, 0.0, 0.0, 0.0, 0.0, 0.0, 0.0, 0.0, 0.0, 0.0, 0.0, 0.0, 0.0, 0.0, 0.0, 0.0, 0.0, 0.0, 0.0, 0.0, 0.0, 0.0, 0.0, 0.0, 0.0, 0.0, 0.0, 0.0, 0.0, 0.0, 0.0, 0.0, 0.0, 0.0, 0.0, 0.0, 0.0, 0.0, 0.0, 0.0, 0.0, 0.0, 0.0, 0.0, 0.0, 0.0, 0.0, 0.0, 0.0, 0.0, 0.0, 0.0, 0.0, 0.0, 0.0, 0.0, 0.0, 0.0, 0.0, 0.0, 0.0, 0.0, 0.0, 0.0, 0.0, 0.0, 0.0, 0.0, 0.0, 0.0, 0.0, 0.0, 0.0, 0.0, 0.0, 0.0, 0.0, 0.0, 0.0, 0.0, 0.0, 0.0, 0.0, 0.0, 0.0, 0.0, 0.0, 0.0, 0.0, 0.0, 0.0, 0.0, 0.0, 0.0, 0.0, 0.0, 0.0, 0.0, 0.0, 0.0, 0.0, 0.0, 0.0, 0.0, 0.0, 0.0, 0.0, 0.0, 0.0, 0.0, 0.0, 0.0, 0.0, 0.0, 0.0, 0.0, 0.0, 0.0, 0.0, 0.0, 0.0, 0.0, 0.0, 0.0, 0.0, 0.0, 0.0, 0.0, 0.0, 0.0, 0.0, 0.0, 0.0, 0.0, 0.0, 0.0, 0.0, 0.0, 0.0, 0.0, 0.0, 0.0, 0.0, 0.0, 0.0, 0.0, 0.0, 0.0, 0.0, 0.0, 0.0, 0.0, 0.0, 0.0, 0.0, 0.0, 0.0, 0.0, 0.0, 0.0, 0.0, 0.0, 0.0, 0.0, 0.0, 0.0, 0.0, 0.0, 0.0, 0.0, 0.0, 0.0, 0.0, 0.0, 0.0, 0.0, 0.0, 0.0, 0.0, 0.0, 0.0, 0.0, 0.0, 0.0, 0.0, 0.0, 0.0, 0.0, 0.0, 0.0, 0.0, 0.0, 0.0, 0.0, 0.0, 0.0, 0.0, 0.0, 0.0, 0.0, 0.0, 0.0, 0.0, 0.0, 0.0, 0.0, 0.0, 0.0, 0.0, 0.0, 0.0, 0.0, 0.0, 0.0, 0.0, 0.0, 0.0, 0.0, 0.0, 0.0, 0.0, 0.0, 0.0, 0.0, 0.0, 0.0, 0.0, 0.0, 0.0, 0.0, 0.0, 0.0, 0.0, 0.0, 0.0, 0.0, 0.0, 0.0, 0.0, 0.0, 0.0, 0.0, 0.0, 0.0, 0.0, 0.0, 0.0, 0.0, 0.0, 0.0, 0.0, 0.0, 0.0, 0.0, 0.0, 0.0, 0.0, 0.0, 0.0, 0.0, 0.0, 0.0, 0.0, 0.0, 0.0, 0.0, 0.0, 0.0, 0.0, 0.0, 0.0, 0.0, 0.0, 0.0, 0.0, 0.0, 0.0, 0.0, 0.0, 0.0, 0.0, 0.0, 0.0, 0.0, 0.0, 0.0, 0.0, 0.0, 0.0, 0.0, 0.0, 0.0, 0.0, 0.0, 0.0, 0.0, 0.0, 0.0, 0.0, 0.0, 0.0, 0.0, 0.0, 0.0, 0.0, 0.0, 0.0, 0.0, 0.0, 0.0, 0.0, 0.0, 0.0, 0.0, 0.0, 0.0, 0.0, 0.0, 0.0, 0.0, 0.0, 0.0, 0.0, 0.0, 0.0, 0.0, 0.0, 0.0, 0.0, 0.0, 0.0, 0.0, 0.0, 0.0, 0.0, 0.0, 0.0, 0.0, 0.0, 0.0, 0.0, 0.0, 0.0, 0.0, 0.0, 0.0, 0.0, 0.0, 0.0, 0.0, 0.0, 0.0, 0.0, 0.0, 0.0, 0.0, 0.0, 0.0, 0.0, 0.0, 0.0, 0.0, 0.0, 0.0, 0.0, 0.0, 0.0, 0.0, 0.0, 0.0, 0.0, 0.0, 0.0, 0.0, 0.0, 0.0, 0.0, 0.0, 0.0, 0.0, 0.0, 0.0, 0.0, 0.0, 0.0, 0.0, 0.0, 0.0, 0.0, 0.0, 0.0, 0.0, 0.0, 0.0, 0.0, 0.0, 0.0, 0.0, 0.0, 0.0, 0.0, 0.0, 0.0, 0.0, 0.0, 0.0, 0.0, 0.0, 0.0, 0.0, 0.0, 0.0, 0.0, 0.0, 0.0, 0.0, 0.0, 0.0, 0.0, 0.0, 0.0, 0.0, 0.0, 0.0, 0.0, 0.0, 0.0, 0.0, 0.0, 0.0, 0.0, 0.0, 0.0, 0.0, 0.0, 0.0, 0.0, 0.0, 0.0, 0.0, 0.0, 0.0, 0.0, 0.0, 0.0, 0.0, 0.0, 0.0, 0.0, 0.0, 0.0, 0.0, 0.0, 0.0, 0.0, 0.0, 0.0, 0.0, 0.0, 0.0, 0.0, 0.0, 0.0, 0.0, 0.0, 0.0, 0.0, 0.0, 0.0, 0.0, 0.0, 0.0, 0.0, 0.0, 0.0, 0.0, 0.0, 0.0, 0.0, 0.0, 0.0, 0.0, 0.0, 0.0, 0.0, 0.0, 0.0, 0.0, 0.0, 0.0, 0.0, 0.0, 0.0, 0.0, 0.0, 0.0, 0.0, 0.0, 0.0, 0.0, 0.0, 0.0, 0.0, 0.0, 0.0, 0.0, 0.0, 0.0, 0.0, 0.0, 0.0, 0.0, 0.0, 0.0, 0.0, 0.0, 0.0, 0.0, 0.0, 0.0, 0.0, 0.0, 0.0, 0.0, 0.0, 0.0, 0.0, 0.0, 0.0, 0.0, 0.0, 0.0, 0.0, 0.0, 0.0, 0.0, 0.0, 0.0, 0.0, 0.0, 0.0, 0.0, 0.0, 0.0, 0.0, 0.0, 0.0, 0.0, 0.0, 0.0, 0.0, 0.0, 0.0, 0.0, 0.0, 0.0, 0.0, 0.0, 0.0, 0.0, 0.0, 0.0, 0.0, 0.0, 0.0, 0.0, 0.0, 0.0, 0.0, 0.0, 0.0, 0.0, 0.0, 0.0, 0.0, 0.0, 0.0, 0.0, 0.0, 0.0, 0.0, 0.0, 0.0, 0.0, 0.0, 0.0, 0.0, 0.0, 0.0, 0.0, 0.0, 0.0, 0.0, 0.0, 0.0, 0.0, 0.0, 0.0, 0.0, 0.0, 0.0, 0.0, 0.0, 0.0, 0.0, 0.0, 0.0, 0.0, 0.0, 0.0, 0.0, 0.0, 0.0, 0.0, 0.0, 0.0, 0.0, 0.0, 0.0, 0.0, 0.0, 0.0, 0.0, 0.0, 0.0, 0.0, 0.0, 0.0, 0.0, 0.0, 0.0, 0.0, 0.0, 0.0, 0.0, 0.0, 0.0, 0.0, 0.0, 0.0, 0.0, 0.0, 0.0, 0.0, 0.0, 0.0, 0.0, 0.0, 0.0, 0.0, 0.0, 0.0, 0.0, 0.0, 0.0, 0.0, 0.0, 0.0, 0.0, 0.0, 0.0, 0.0, 0.0, 0.0, 0.0, 0.0, 0.0, 0.0, 0.0, 0.0, 0.0, 0.0, 0.0, 0.0, 0.0, 0.0, 0.0, 0.0, 0.0, 0.0, 0.0, 0.0, 0.0, 0.0, 0.0, 0.0, 0.0, 0.0, 0.0, 0.0, 0.0, 0.0, 0.0, 0.0, 0.0, 0.0, 0.0, 0.0, 0.0, 0.0, 0.0, 0.0, 0.0, 0.0, 0.0, 0.0, 0.0, 0.0, 0.0, 0.0, 0.0, 0.0, 0.0, 0.0, 0.0, 0.0, 0.0, 0.0, 0.0, 0.0, 0.0, 0.0, 0.0, 0.0, 0.0, 0.0, 0.0, 0.0, 0.0, 0.0, 0.0, 0.0, 0.0, 0.0, 0.0, 0.0, 0.0, 0.0, 0.0, 0.0, 0.0, 0.0, 0.0, 0.0, 0.0, 0.0, 0.0, 0.0, 0.0, 0.0, 0.0, 0.0, 0.0, 0.0, 0.0, 0.0, 0.0, 0.0, 0.0, 0.0, 0.0, 0.0, 0.0, 0.0, 0.0, 0.0, 0.0, 0.0, 0.0, 0.0, 0.0, 0.0, 0.0, 0.0, 0.0, 0.0, 0.0, 0.0, 0.0, 0.0, 0.0, 0.0, 0.0, 0.0, 0.0, 0.0, 0.0, 0.0, 0.0, 0.0, 0.0, 0.0, 0.0, 0.0, 0.0, 0.0, 0.0, 0.0, 0.0, 0.0, 0.0, 0.0, 0.0, 0.0, 0.0, 0.0, 0.0, 0.0, 0.0, 0.0, 0.0, 0.0, 0.0, 0.0, 0.0, 0.0, 0.0, 0.0, 0.0, 0.0, 0.0, 0.0, 0.0, 0.0, 0.0, 0.0, 0.0, 0.0, 0.0, 0.0, 0.0, 0.0, 0.0, 0.0, 0.0, 0.0, 0.0, 0.0, 0.0, 0.0, 0.0, 0.0, 0.0, 0.0, 0.0, 0.0, 0.0, 0.0, 0.0, 0.0, 0.0, 0.0, 0.0, 0.0, 0.0, 0.0, 0.0, 0.0, 0.0, 0.0, 0.0, 0.0, 0.0, 0.0, 0.0, 0.0, 0.0, 0.0, 0.0, 0.0, 0.0, 0.0, 0.0, 0.0, 0.0, 0.0, 0.0, 0.0, 0.0, 0.0, 0.0, 0.0, 0.0, 0.0, 0.0, 0.0, 0.0, 0.0, 0.0, 0.0, 0.0, 0.0, 0.0, 0.0, 0.0, 0.0, 0.0, 0.0, 0.0, 0.0, 0.0, 0.0, 0.0, 0.0, 0.0, 0.0, 0.0, 0.0, 0.0, 0.0, 0.0, 0.0, 0.0, 0.0, 0.0, 0.0, 0.0, 0.0, 0.0, 0.0, 0.0, 0.0, 0.0, 0.0, 0.0, 0.0, 0.0, 0.0, 0.0, 0.0, 0.0, 0.0, 0.0, 0.0, 0.0, 0.0, 0.0, 0.0, 0.0, 0.0, 0.0, 0.0, 0.0, 0.0, 0.0, 0.0, 0.0, 0.0, 0.0, 0.0, 0.0, 0.0, 0.0, 0.0, 0.0, 0.0, 0.0, 0.0, 0.0, 0.0, 0.0, 0.0, 0.0, 0.0, 0.0, 0.0, 0.0, 0.0, 0.0, 0.0, 0.0, 0.0, 0.0, 0.0, 0.0, 0.0, 0.0, 0.0, 0.0, 0.0, 0.0, 0.0, 0.0, 0.0, 0.0, 0.0, 0.0, 0.0, 0.0, 0.0, 0.0, 0.0, 0.0, 0.0, 0.0, 0.0, 0.0, 0.0, 0.0, 0.0, 0.0, 0.0, 0.0, 0.0, 0.0, 0.0, 0.0, 0.0, 0.0, 0.0, 0.0, 0.0, 0.0, 0.0, 0.0, 0.0, 0.0, 0.0, 0.0, 0.0, 0.0, 0.0, 0.0, 0.0, 0.0, 0.0, 0.0, 0.0, 0.0, 0.0, 0.0, 0.0, 0.0, 0.0, 0.0, 0.0, 0.0, 0.0, 0.0, 0.0, 0.0, 0.0, 0.0, 0.0, 0.0, 0.0, 0.0, 0.0, 0.0, 0.0, 0.0, 0.0, 0.0, 0.0, 0.0, 0.0, 0.0, 0.0, 0.0, 0.0, 0.0, 0.0, 0.0, 0.0, 0.0, 0.0, 0.0, 0.0, 0.0, 0.0, 0.0, 0.0, 0.0, 0.0, 0.0, 0.0, 0.0, 0.0, 0.0, 0.0, 0.0, 0.0, 0.0, 0.0, 0.0, 0.0, 0.0, 0.0, 0.0, 0.0, 0.0, 0.0, 0.0, 0.0, 0.0, 0.0, 0.0, 0.0, 0.0, 0.0, 0.0, 0.0, 0.0, 0.0, 0.0, 0.0, 0.0, 0.0, 0.0, 0.0, 0.0, 0.0, 0.0, 0.0, 0.0, 0.0, 0.0, 0.0, 0.0, 0.0, 0.0, 0.0, 0.0, 0.0, 0.0, 0.0, 0.0, 0.0, 0.0, 0.0, 0.0, 0.0, 0.0, 0.0, 0.0, 0.0, 0.0, 0.0, 0.0, 0.0, 0.0, 0.0, 0.0, 0.0, 0.0, 0.0, 0.0, 0.0, 0.0, 0.0, 0.0, 0.0, 0.0, 0.0, 0.0, 0.0, 0.0, 0.0, 0.0, 0.0, 0.0, 0.0, 0.0, 0.0, 0.0, 0.0, 0.0, 0.0, 0.0, 0.0, 0.0, 0.0, 0.0, 0.0, 0.0, 0.0, 0.0, 0.0, 0.0, 0.0, 0.0, 0.0, 0.0, 0.0, 0.0, 0.0, 0.0, 0.0, 0.0, 0.0, 0.0, 0.0, 0.0, 0.0, 0.0, 0.0, 0.0, 0.0, 0.0, 0.0, 0.0, 0.0, 0.0, 0.0, 0.0, 0.0, 0.0, 0.0, 0.0, 0.0, 0.0, 0.0, 0.0, 0.0, 0.0, 0.0, 0.0, 0.0, 0.0, 0.0, 0.0, 0.0, 0.0, 0.0, 0.0, 0.0, 0.0, 0.0, 0.0, 0.0, 0.0, 0.0, 0.0, 0.0, 0.0, 0.0, 0.0, 0.0, 0.0, 0.0, 0.0, 0.0, 0.0, 0.0, 0.0, 0.0, 0.0, 0.0, 0.0, 0.0, 0.0, 0.0, 0.0, 0.0, 0.0, 0.0, 0.0, 0.0, 0.0, 0.0, 0.0, 0.0, 0.0, 0.0, 0.0, 0.0, 0.0, 0.0, 0.0, 0.0, 0.0, 0.0, 0.0, 0.0, 0.0, 0.0, 0.0, 0.0, 0.0, 0.0, 0.0, 0.0, 0.0, 0.0, 0.0, 0.0, 0.0, 0.0, 0.0, 0.0, 0.0, 0.0, 0.0, 0.0, 0.0, 0.0, 0.0, 0.0, 0.0, 0.0, 0.0, 0.0, 0.0, 0.0, 0.0, 0.0, 0.0, 0.0, 0.0, 0.0, 0.0, 0.0, 0.0, 0.0, 0.0, 0.0, 0.0, 0.0, 0.0, 0.0, 0.0, 0.0, 0.0, 0.0, 0.0, 0.0, 0.0, 0.0, 0.0, 0.0, 0.0, 0.0, 0.0, 0.0, 0.0, 0.0, 0.0, 0.0, 0.0, 0.0, 0.0, 0.0, 0.0, 0.0, 0.0, 0.0, 0.0, 0.0, 0.0, 0.0, 0.0, 0.0, 0.0, 0.0, 0.0, 0.0, 0.0, 0.0, 0.0, 0.0, 0.0, 0.0, 0.0, 0.0, 0.0, 0.0, 0.0, 0.0, 0.0, 0.0, 0.0, 0.0, 0.0, 0.0, 0.0, 0.0, 0.0, 0.0, 0.0, 0.0, 0.0, 0.0, 0.0, 0.0, 0.0, 0.0, 0.0, 0.0, 0.0, 0.0, 0.0, 0.0, 0.0, 0.0, 0.0, 0.0, 0.0, 0.0, 0.0, 0.0, 0.0, 0.0, 0.0, 0.0, 0.0, 0.0, 0.0, 0.0, 0.0, 0.0, 0.0, 0.0, 0.0, 0.0, 0.0, 0.0, 0.0, 0.0, 0.0, 0.0, 0.0, 0.0, 0.0, 0.0, 0.0, 0.0, 0.0, 0.0, 0.0, 0.0, 0.0, 0.0, 0.0, 0.0, 0.0, 0.0, 0.0, 0.0, 0.0, 0.0, 0.0, 0.0, 0.0, 0.0, 0.0, 0.0, 0.0, 0.0, 0.0, 0.0, 0.0, 0.0, 0.0, 0.0, 0.0, 0.0, 0.0, 0.0, 0.0, 0.0, 0.0, 0.0, 0.0, 0.0, 0.0, 0.0, 0.0, 0.0, 0.0, 0.0, 0.0, 0.0, 0.0, 0.0, 0.0, 0.0, 0.0, 0.0, 0.0, 0.0, 0.0, 0.0, 0.0, 0.0, 0.0, 0.0, 0.0, 0.0, 0.0, 0.0, 0.0, 0.0, 0.0, 0.0, 0.0, 0.0, 0.0, 0.0, 0.0, 0.0, 0.0, 0.0, 0.0, 0.0, 0.0, 0.0, 0.0, 0.0, 0.0, 0.0, 0.0, 0.0, 0.0, 0.0, 0.0, 0.0, 0.0, 0.0, 0.0, 0.0, 0.0, 0.0, 0.0, 0.0, 0.0, 0.0, 0.0, 0.0, 0.0, 0.0, 0.0, 0.0, 0.0, 0.0, 0.0, 0.0, 0.0, 0.0, 0.0, 0.0, 0.0, 0.0, 0.0, 0.0, 0.0, 0.0, 0.0, 0.0, 0.0, 0.0, 0.0, 0.0, 0.0, 0.0, 0.0, 0.0, 0.0, 0.0, 0.0, 0.0, 0.0, 0.0, 0.0, 0.0, 0.0, 0.0, 0.0, 0.0, 0.0, 0.0, 0.0, 0.0, 0.0, 0.0, 0.0, 0.0, 0.0, 0.0, 0.0, 0.0, 0.0, 0.0, 0.0, 0.0, 0.0, 0.0, 0.0, 0.0, 0.0, 0.0, 0.0, 0.0, 0.0, 0.0, 0.0, 0.0, 0.0, 0.0, 0.0, 0.0, 0.0, 0.0, 0.0, 0.0, 0.0, 0.0, 0.0, 0.0, 0.0, 0.0, 0.0, 0.0, 0.0, 0.0, 0.0, 0.0, 0.0, 0.0, 0.0, 0.0, 0.0, 0.0, 0.0, 0.0, 0.0, 0.0, 0.0, 0.0, 0.0, 0.0, 0.0, 0.0, 0.0, 0.0, 0.0, 0.0, 0.0, 0.0, 0.0, 0.0, 0.0, 0.0, 0.0, 0.0, 0.0, 0.0, 0.0, 0.0, 0.0, 0.0, 0.0, 0.0, 0.0, 0.0, 0.0, 0.0, 0.0, 0.0, 0.0, 0.0, 0.0, 0.0, 0.0, 0.0, 0.0, 0.0, 0.0, 0.0, 0.0, 0.0, 0.0, 0.0, 0.0, 0.0, 0.0, 0.0, 0.0, 0.0, 0.0, 0.0, 0.0, 0.0, 0.0, 0.0, 0.0, 0.0, 0.0, 0.0, 0.0, 0.0, 0.0, 0.0, 0.0, 0.0, 0.0, 0.0, 0.0, 0.0, 0.0, 0.0, 0.0, 0.0, 0.0, 0.0, 0.0, 0.0, 0.0, 0.0, 0.0, 0.0, 0.0, 0.0, 0.0, 0.0, 0.0, 0.0, 0.0, 0.0, 0.0, 0.0, 0.0, 0.0, 0.0, 0.0, 0.0, 0.0, 0.0, 0.0, 0.0, 0.0, 0.0, 0.0, 0.0, 0.0, 0.0, 0.0, 0.0, 0.0, 0.0, 0.0, 0.0, 0.0, 0.0, 0.0, 0.0, 0.0, 0.0, 0.0, 0.0, 0.0, 0.0, 0.0, 0.0, 0.0, 0.0, 0.0, 0.0, 0.0, 0.0, 0.0, 0.0, 0.0, 0.0, 0.0, 0.0, 0.0, 0.0, 0.0, 0.0, 0.0, 0.0, 0.0, 0.0, 0.0, 0.0, 0.0, 0.0, 0.0, 0.0, 0.0, 0.0, 0.0, 0.0, 0.0, 0.0, 0.0, 0.0, 0.0, 0.0, 0.0, 0.0, 0.0, 0.0, 0.0, 0.0, 0.0, 0.0, 0.0, 0.0, 0.0, 0.0, 0.0, 0.0, 0.0, 0.0, 0.0, 0.0, 0.0, 0.0, 0.0, 0.0, 0.0, 0.0, 0.0, 0.0, 0.0, 0.0, 0.0, 0.0, 0.0, 0.0, 0.0, 0.0, 0.0, 0.0, 0.0, 0.0, 0.0, 0.0, 0.0, 0.0, 0.0, 0.0, 0.0, 0.0, 0.0, 0.0, 0.0, 0.0, 0.0, 0.0, 0.0, 0.0, 0.0, 0.0, 0.0, 0.0, 0.0, 0.0, 0.0, 0.0, 0.0, 0.0, 0.0, 0.0, 0.0, 0.0, 0.0, 0.0, 0.0, 0.0, 0.0, 0.0, 0.0, 0.0, 0.0, 0.0, 0.0, 0.0, 0.0, 0.0, 0.0, 0.0, 0.0, 0.0, 0.0, 0.0, 0.0, 0.0, 0.0, 0.0, 0.0, 0.0, 0.0, 0.0, 0.0, 0.0, 0.0, 0.0, 0.0, 0.0, 0.0, 0.0, 0.0, 0.0, 0.0, 0.0, 0.0, 0.0, 0.0, 0.0, 0.0, 0.0, 0.0, 0.0, 0.0, 0.0, 0.0, 0.0, 0.0, 0.0, 0.0, 0.0, 0.0, 0.0, 0.0, 0.0, 0.0, 0.0, 0.0, 0.0, 0.0, 0.0, 0.0, 0.0, 0.0, 0.0, 0.0, 0.0, 0.0, 0.0, 0.0, 0.0, 0.0, 0.0, 0.0, 0.0, 0.0, 0.0, 0.0, 0.0, 0.0, 0.0, 0.0, 0.0, 0.0, 0.0, 0.0, 0.0, 0.0, 0.0, 0.0, 0.0, 0.0, 0.0, 0.0, 0.0, 0.0, 0.0, 0.0, 0.0, 0.0, 0.0, 0.0, 0.0, 0.0, 0.0, 0.0, 0.0, 0.0, 0.0, 0.0, 0.0, 0.0, 0.0, 0.0, 0.0, 0.0, 0.0, 0.0, 0.0, 0.0, 0.0, 0.0, 0.0, 0.0, 0.0, 0.0, 0.0, 0.0, 0.0, 0.0, 0.0, 0.0, 0.0, 0.0, 0.0, 0.0, 0.0, 0.0, 0.0, 0.0, 0.0, 0.0, 0.0, 0.0, 0.0, 0.0, 0.0, 0.0, 0.0, 0.0, 0.0, 0.0, 0.0, 0.0, 0.0, 0.0, 0.0, 0.0, 0.0, 0.0, 0.0, 0.0, 0.0, 0.0, 0.0, 0.0, 0.0, 0.0, 0.0, 0.0, 0.0, 0.0, 0.0, 0.0, 0.0, 0.0, 0.0, 0.0, 0.0, 0.0, 0.0, 0.0, 0.0, 0.0, 0.0, 0.0, 0.0, 0.0, 0.0, 0.0, 0.0, 0.0, 0.0, 0.0, 0.0, 0.0, 0.0, 0.0, 0.0, 0.0, 0.0, 0.0, 0.0, 0.0, 0.0, 0.0, 0.0, 0.0, 0.0, 0.0, 0.0, 0.0, 0.0, 0.0, 0.0, 0.0, 0.0, 0.0, 0.0, 0.0, 0.0, 0.0, 0.0, 0.0, 0.0, 0.0, 0.0, 0.0, 0.0, 0.0, 0.0, 0.0, 0.0, 0.0, 0.0, 0.0, 0.0, 0.0, 0.0, 0.0, 0.0, 0.0, 0.0, 0.0, 0.0, 0.0, 0.0, 0.0, 0.0, 0.0, 0.0, 0.0, 0.0, 0.0, 0.0, 0.0, 0.0, 0.0, 0.0, 0.0, 0.0, 0.0, 0.0, 0.0, 0.0, 0.0, 0.0, 0.0, 0.0, 0.0, 0.0, 0.0, 0.0, 0.0, 0.0, 0.0, 0.0, 0.0, 0.0, 0.0, 0.0, 0.0, 0.0, 0.0, 0.0, 0.0, 0.0, 0.0, 0.0, 0.0, 0.0, 0.0, 0.0, 0.0, 0.0, 0.0, 0.0, 0.0, 0.0, 0.0, 0.0, 0.0, 0.0, 0.0, 0.0, 0.0, 0.0, 0.0, 0.0, 0.0, 0.0, 0.0, 0.0, 0.0, 0.0, 0.0, 0.0, 0.0, 0.0, 0.0, 0.0, 0.0, 0.0, 0.0, 0.0, 0.0, 0.0, 0.0, 0.0, 0.0, 0.0, 0.0, 0.0, 0.0, 0.0, 0.0, 0.0, 0.0, 0.0, 0.0, 0.0, 0.0, 0.0, 0.0, 0.0, 0.0, 0.0, 0.0, 0.0, 0.0, 0.0, 0.0, 0.0, 0.0, 0.0, 0.0, 0.0, 0.0, 0.0, 0.0, 0.0, 0.0, 0.0, 0.0, 0.0, 0.0, 0.0, 0.0, 0.0, 0.0, 0.0, 0.0, 0.0, 0.0, 0.0, 0.0, 0.0, 0.0, 0.0, 0.0, 0.0, 0.0, 0.0, 0.0, 0.0, 0.0, 0.0, 0.0, 0.0, 0.0, 0.0, 0.0, 0.0, 0.0, 0.0, 0.0, 0.0, 0.0, 0.0, 0.0, 0.0, 0.0, 0.0, 0.0, 0.0, 0.0, 0.0, 0.0, 0.0, 0.0, 0.0, 0.0, 0.0, 0.0, 0.0, 0.0, 0.0, 0.0, 0.0, 0.0, 0.0, 0.0, 0.0, 0.0, 0.0, 0.0, 0.0, 0.0, 0.0, 0.0, 0.0, 0.0, 0.0, 0.0, 0.0, 0.0, 0.0, 0.0, 0.0, 0.0, 0.0, 0.0, 0.0, 0.0, 0.0, 0.0, 0.0, 0.0, 0.0, 0.0, 0.0, 0.0, 0.0, 0.0, 0.0, 0.0, 0.0, 0.0, 0.0, 0.0, 0.0, 0.0, 0.0, 0.0, 0.0, 0.0, 0.0, 0.0, 0.0, 0.0, 0.0, 0.0, 0.0, 0.0, 0.0, 0.0, 0.0, 0.0, 0.0, 0.0, 0.0, 0.0, 0.0, 0.0, 0.0, 0.0, 0.0, 0.0, 0.0, 0.0, 0.0, 0.0, 0.0, 0.0, 0.0, 0.0, 0.0, 0.0, 0.0, 0.0, 0.0, 0.0, 0.0, 0.0, 0.0, 0.0, 0.0, 0.0, 0.0, 0.0, 0.0, 0.0, 0.0, 0.0, 0.0, 0.0, 0.0, 0.0, 0.0, 0.0, 0.0, 0.0, 0.0, 0.0, 0.0, 0.0, 0.0, 0.0, 0.0, 0.0, 0.0, 0.0, 0.0, 0.0, 0.0, 0.0, 0.0, 0.0, 0.0, 0.0, 0.0, 0.0, 0.0, 0.0, 0.0, 0.0, 0.0, 0.0, 0.0, 0.0, 0.0, 0.0, 0.0, 0.0, 0.0, 0.0, 0.0, 0.0, 0.0, 0.0, 0.0, 0.0, 0.0, 0.0, 0.0, 0.0, 0.0, 0.0, 0.0, 0.0, 0.0, 0.0, 0.0, 0.0, 0.0, 0.0, 0.0, 0.0, 0.0, 0.0, 0.0, 0.0, 0.0, 0.0, 0.0, 0.0, 0.0, 0.0, 0.0, 0.0, 0.0, 0.0, 0.0, 0.0, 0.0, 0.0, 0.0, 0.0, 0.0, 0.0, 0.0, 0.0, 0.0, 0.0, 0.0, 0.0, 0.0, 0.0, 0.0, 0.0, 0.0, 0.0, 0.0, 0.0, 0.0, 0.0, 0.0, 0.0, 0.0, 0.0, 0.0, 0.0, 0.0, 0.0, 0.0, 0.0, 0.0, 0.0, 0.0, 0.0, 0.0, 0.0, 0.0, 0.0, 0.0, 0.0, 0.0, 0.0, 0.0, 0.0, 0.0, 0.0, 0.0, 0.0, 0.0, 0.0, 0.0, 0.0, 0.0, 0.0, 0.0, 0.0, 1.0, 0.5, 1.0, 1.0, 0.9688, 1.0, 0.9688, 0.5, 0.9688, 0.5, 0.9688, 1.0, 0.9375, 1.0, 0.9375, 0.5, 0.9375, 0.5, 0.9375, 1.0, 0.9062, 1.0, 0.9062, 0.5, 0.9062, 0.5, 0.9062, 1.0, 0.875, 1.0, 0.875, 0.5, 0.875, 0.5, 0.875, 1.0, 0.8438, 1.0, 0.8438, 0.5, 0.8438, 0.5, 0.8438, 1.0, 0.8125, 1.0, 0.8125, 0.5, 0.8125, 0.5, 0.8125, 1.0, 0.7812, 1.0, 0.7812, 0.5, 0.7812, 0.5, 0.7812, 1.0, 0.75, 1.0, 0.75, 0.5, 0.75, 0.5, 0.75, 1.0, 0.7188, 1.0, 0.7188, 0.5, 0.7188, 0.5, 0.7188, 1.0, 0.6875, 1.0, 0.6875, 0.5, 0.6875, 0.5, 0.6875, 1.0, 0.6562, 1.0, 0.6562, 0.5, 0.6562, 0.5, 0.6562, 1.0, 0.625, 1.0, 0.625, 0.5, 0.625, 0.5, 0.625, 1.0, 0.5938, 1.0, 0.5938, 0.5, 0.5938, 0.5, 0.5938, 1.0, 0.5625, 1.0, 0.5625, 0.5, 0.5625, 0.5, 0.5625, 1.0, 0.5312, 1.0, 0.5312, 0.5, 0.5312, 0.5, 0.5312, 1.0, 0.5, 1.0, 0.5, 0.5, 0.5, 0.5, 0.5, 1.0, 0.4688, 1.0, 0.4688, 0.5, 0.4688, 0.5, 0.4688, 1.0, 0.4375, 1.0, 0.4375, 0.5, 0.4375, 0.5, 0.4375, 1.0, 0.4062, 1.0, 0.4062, 0.5, 0.4062, 0.5, 0.4062, 1.0, 0.375, 1.0, 0.375, 0.5, 0.375, 0.5, 0.375, 1.0, 0.3438, 1.0, 0.3438, 0.5, 0.3438, 0.5, 0.3438, 1.0, 0.3125, 1.0, 0.3125, 0.5, 0.3125, 0.5, 0.3125, 1.0, 0.2812, 1.0, 0.2812, 0.5, 0.2812, 0.5, 0.2812, 1.0, 0.25, 1.0, 0.25, 0.5, 0.25, 0.5, 0.25, 1.0, 0.2188, 1.0, 0.2188, 0.5, 0.2188, 0.5, 0.2188, 1.0, 0.1875, 1.0, 0.1875, 0.5, 0.1875, 0.5, 0.1875, 1.0, 0.1562, 1.0, 0.1562, 0.5, 0.1562, 0.5, 0.1562, 1.0, 0.125, 1.0, 0.125, 0.5, 0.125, 0.5, 0.125, 1.0, 0.09375, 1.0, 0.09375, 0.5, 0.09375, 0.5, 0.09375, 1.0, 0.0625, 1.0, 0.0625, 0.5, 0.2968, 0.4854, 0.25, 0.49, 0.2032, 0.4854, 0.1582, 0.4717, 0.1167, 0.4496, 0.08029, 0.4197, 0.05045, 0.3833, 0.02827, 0.3418, 0.01461, 0.2968, 0.01, 0.25, 0.01461, 0.2032, 0.02827, 0.1582, 0.05045, 0.1167, 0.08029, 0.08029, 0.1167, 0.05045, 0.1582, 0.02827, 0.2032, 0.01461, 0.25, 0.01, 0.2968, 0.01461, 0.3418, 0.02827, 0.3833, 0.05045, 0.4197, 0.08029, 0.4496, 0.1167, 0.4717, 0.1582, 0.4854, 0.2032, 0.49, 0.25, 0.4854, 0.2968, 0.4717, 0.3418, 0.4496, 0.3833, 0.4197, 0.4197, 0.3833, 0.4496, 0.3418, 0.4717, 0.0625, 0.5, 0.0625, 1.0, 0.03125, 1.0, 0.03125, 0.5, 0.03125, 0.5, 0.03125, 1.0, 0.0, 1.0, 0.0, 0.5, 0.7968, 0.4854, 0.7968, 0.4854, 0.75, 0.49, 0.75, 0.49, 0.8418, 0.4717, 0.8418, 0.4717, 0.7968, 0.4854, 0.7968, 0.4854, 0.8833, 0.4496, 0.8833, 0.4496, 0.8418, 0.4717, 0.8418, 0.4717, 0.9197, 0.4197, 0.9197, 0.4197, 0.8833, 0.4496, 0.8833, 0.4496, 0.9496, 0.3833, 0.9496, 0.3833, 0.9197, 0.4197, 0.9197, 0.4197, 0.9717, 0.3418, 0.9717, 0.3418, 0.9496, 0.3833, 0.9496, 0.3833, 0.9854, 0.2968, 0.9854, 0.2968, 0.9717, 0.3418, 0.9717, 0.3418, 0.99, 0.25, 0.99, 0.25, 0.9854, 0.2968, 0.9854, 0.2968, 0.9854, 0.2032, 0.9854, 0.2032, 0.99, 0.25, 0.99, 0.25, 0.9717, 0.1582, 0.9717, 0.1582, 0.9854, 0.2032, 0.9854, 0.2032, 0.9496, 0.1167, 0.9496, 0.1167, 0.9717, 0.1582, 0.9717, 0.1582, 0.9197, 0.08029, 0.9197, 0.08029, 0.9496, 0.1167, 0.9496, 0.1167, 0.8833, 0.05045, 0.8833, 0.05045, 0.9197, 0.08029, 0.9197, 0.08029, 0.8418, 0.02827, 0.8418, 0.02827, 0.8833, 0.05045, 0.8833, 0.05045, 0.7968, 0.01461, 0.7968, 0.01461, 0.8418, 0.02827, 0.8418, 0.02827, 0.75, 0.01, 0.75, 0.01, 0.7968, 0.01461, 0.7968, 0.01461, 0.7032, 0.01461, 0.7032, 0.01461, 0.75, 0.01, 0.75, 0.01, 0.6582, 0.02827, 0.6582, 0.02827, 0.7032, 0.01461, 0.7032, 0.01461, 0.6167, 0.05045, 0.6167, 0.05045, 0.6582, 0.02827, 0.6582, 0.02827, 0.5803, 0.08029, 0.5803, 0.08029, 0.6167, 0.05045, 0.6167, 0.05045, 0.5504, 0.1167, 0.5504, 0.1167, 0.5803, 0.08029, 0.5803, 0.08029, 0.5283, 0.1582, 0.5283, 0.1582, 0.5504, 0.1167, 0.5504, 0.1167, 0.5146, 0.2032, 0.5146, 0.2032, 0.5283, 0.1582, 0.5283, 0.1582, 0.51, 0.25, 0.51, 0.25, 0.5146, 0.2032, 0.5146, 0.2032, 0.5146, 0.2968, 0.5146, 0.2968, 0.51, 0.25, 0.51, 0.25, 0.5283, 0.3418, 0.5283, 0.3418, 0.5146, 0.2968, 0.5146, 0.2968, 0.5504, 0.3833, 0.5504, 0.3833, 0.5283, 0.3418, 0.5283, 0.3418, 0.5803, 0.4197, 0.5803, 0.4197, 0.5504, 0.3833, 0.5504, 0.3833, 0.6167, 0.4496, 0.6167, 0.4496, 0.5803, 0.4197, 0.5803, 0.4197, 0.6582, 0.4717, 0.6582, 0.4717, 0.6167, 0.4496, 0.6167, 0.4496, 0.7032, 0.4854, 0.7032, 0.4854, 0.6582, 0.4717, 0.6582, 0.4717, 0.75, 0.49, 0.75, 0.49, 0.7032, 0.4854, 0.7032, 0.4854, 0.75, 0.49, 0.7968, 0.4854, 0.8418, 0.4717, 0.8833, 0.4496, 0.9197, 0.4197, 0.9496, 0.3833, 0.9717, 0.3418, 0.9854, 0.2968, 0.99, 0.25, 0.9854, 0.2032, 0.9717, 0.1582, 0.9496, 0.1167, 0.9197, 0.08029, 0.8833, 0.05045, 0.8418, 0.02827, 0.7968, 0.01461, 0.75, 0.01, 0.7032, 0.01461, 0.6582, 0.02827, 0.6167, 0.05045, 0.5803, 0.08029, 0.5504, 0.1167, 0.5283, 0.1582, 0.5146, 0.2032, 0.51, 0.25, 0.5146, 0.2968, 0.5283, 0.3418, 0.5504, 0.3833, 0.5803, 0.4197, 0.6167, 0.4496, 0.6582, 0.4717, 0.7032, 0.4854, 0.7968, 0.4854, 0.7968, 0.4854, 0.75, 0.49, 0.75, 0.49, 0.8418, 0.4717, 0.8418, 0.4717, 0.7968, 0.4854, 0.7968, 0.4854, 0.8833, 0.4496, 0.8833, 0.4496, 0.8418, 0.4717, 0.8418, 0.4717, 0.9197, 0.4197, 0.9197, 0.4197, 0.8833, 0.4496, 0.8833, 0.4496, 0.9496, 0.3833, 0.9496, 0.3833, 0.9197, 0.4197, 0.9197, 0.4197, 0.9717, 0.3418, 0.9717, 0.3418, 0.9496, 0.3833, 0.9496, 0.3833, 0.9854, 0.2968, 0.9854, 0.2968, 0.9717, 0.3418, 0.9717, 0.3418, 0.99, 0.25, 0.99, 0.25, 0.9854, 0.2968, 0.9854, 0.2968, 0.9854, 0.2032, 0.9854, 0.2032, 0.99, 0.25, 0.99, 0.25, 0.9717, 0.1582, 0.9717, 0.1582, 0.9854, 0.2032, 0.9854, 0.2032, 0.9496, 0.1167, 0.9496, 0.1167, 0.9717, 0.1582, 0.9717, 0.1582, 0.9197, 0.08029, 0.9197, 0.08029, 0.9496, 0.1167, 0.9496, 0.1167, 0.8833, 0.05045, 0.8833, 0.05045, 0.9197, 0.08029, 0.9197, 0.08029, 0.8418, 0.02827, 0.8418, 0.02827, 0.8833, 0.05045, 0.8833, 0.05045, 0.7968, 0.01461, 0.7968, 0.01461, 0.8418, 0.02827, 0.8418, 0.02827, 0.75, 0.01, 0.75, 0.01, 0.7968, 0.01461, 0.7968, 0.01461, 0.7032, 0.01461, 0.7032, 0.01461, 0.75, 0.01, 0.75, 0.01, 0.6582, 0.02827, 0.6582, 0.02827, 0.7032, 0.01461, 0.7032, 0.01461, 0.6167, 0.05045, 0.6167, 0.05045, 0.6582, 0.02827, 0.6582, 0.02827, 0.5803, 0.08029, 0.5803, 0.08029, 0.6167, 0.05045, 0.6167, 0.05045, 0.5504, 0.1167, 0.5504, 0.1167, 0.5803, 0.08029, 0.5803, 0.08029, 0.5283, 0.1582, 0.5283, 0.1582, 0.5504, 0.1167, 0.5504, 0.1167, 0.5146, 0.2032, 0.5146, 0.2032, 0.5283, 0.1582, 0.5283, 0.1582, 0.51, 0.25, 0.51, 0.25, 0.5146, 0.2032, 0.5146, 0.2032, 0.5146, 0.2968, 0.5146, 0.2968, 0.51, 0.25, 0.51, 0.25, 0.5283, 0.3418, 0.5283, 0.3418, 0.5146, 0.2968, 0.5146, 0.2968, 0.5504, 0.3833, 0.5504, 0.3833, 0.5283, 0.3418, 0.5283, 0.3418, 0.5803, 0.4197, 0.5803, 0.4197, 0.5504, 0.3833, 0.5504, 0.3833, 0.6167, 0.4496, 0.6167, 0.4496, 0.5803, 0.4197, 0.5803, 0.4197, 0.6582, 0.4717, 0.6582, 0.4717, 0.6167, 0.4496, 0.6167, 0.4496, 0.7032, 0.4854, 0.7032, 0.4854, 0.6582, 0.4717, 0.6582, 0.4717, 0.75, 0.49, 0.75, 0.49, 0.7032, 0.4854, 0.7032, 0.4854])
me_circle.materials.append(mat_material_001)
me_circle.use_remesh_fix_poles = True
me_circle.use_remesh_preserve_attributes = False
me_circle.update()

# ---- curves / text
cu_nurbspath = bpy.data.curves.new('NurbsPath', 'CURVE')
cu_nurbspath.dimensions = '3D'
_sp = cu_nurbspath.splines.new('NURBS'); _sp.points.add(21)
_sp.points.foreach_set('co', [-1.958, 0.03197, 0.2106, 1.0, -1.614, 0.03037, 0.01575, 1.0, -1.133, 0.03037, -0.01611, 1.0, -0.1332, 0.03037, -0.01611, 1.0, 0.8668, 0.03037, -0.01611, 1.0, 1.617, 0.03037, 0.0009344, 1.0, 1.79, 0.03048, 0.1037, 1.0, 1.995, 0.03274, 0.2545, 1.0, 2.342, 0.03274, 0.665, 1.0, 2.383, 0.03274, 1.227, 1.0, 2.125, 0.03274, 1.742, 1.0, 1.802, 0.03274, 1.981, 1.0, 1.574, 0.03274, 2.118, 1.0, -0.4529, 0.03274, 2.096, 1.0, -1.609, 0.03274, 2.121, 1.0, -1.887, 0.03274, 1.91, 1.0, -2.148, 0.03274, 1.644, 1.0, -2.261, 0.03274, 1.455, 1.0, -2.358, 0.03274, 1.063, 1.0, -2.307, 0.03274, 0.7597, 1.0, -2.199, 0.03274, 0.4884, 1.0, -1.972, 0.03274, 0.2233, 1.0])
_sp.order_u = 5
_sp.order_v = 0
_sp.use_cyclic_u = True
cu_nurbspath.use_path = True
cu_nurbspath.fill_mode = 'FULL'
cu_nurbspath_001 = bpy.data.curves.new('NurbsPath.001', 'CURVE')
cu_nurbspath_001.dimensions = '3D'
_sp = cu_nurbspath_001.splines.new('NURBS'); _sp.points.add(21)
_sp.points.foreach_set('co', [-1.958, 0.03197, 0.2106, 1.0, -1.614, 0.03037, 0.01575, 1.0, -1.133, 0.03037, -0.01611, 1.0, -0.1332, 0.03037, -0.01611, 1.0, 0.8668, 0.03037, -0.01611, 1.0, 1.617, 0.03037, 0.0009344, 1.0, 1.79, 0.03048, 0.1037, 1.0, 1.995, 0.03274, 0.2545, 1.0, 2.342, 0.03274, 0.665, 1.0, 2.383, 0.03274, 1.227, 1.0, 2.125, 0.03274, 1.742, 1.0, 1.802, 0.03274, 1.981, 1.0, 1.574, 0.03274, 2.118, 1.0, -0.4529, 0.03274, 2.096, 1.0, -1.609, 0.03274, 2.121, 1.0, -1.887, 0.03274, 1.91, 1.0, -2.148, 0.03274, 1.644, 1.0, -2.261, 0.03274, 1.455, 1.0, -2.358, 0.03274, 1.063, 1.0, -2.307, 0.03274, 0.7597, 1.0, -2.199, 0.03274, 0.4884, 1.0, -1.972, 0.03274, 0.2233, 1.0])
_sp.order_u = 5
_sp.order_v = 0
_sp.use_cyclic_u = True
cu_nurbspath_001.use_path = True
cu_nurbspath_001.fill_mode = 'FULL'

# ---- objects
ob_camera = bpy.data.objects.new('Camera', cam_camera)
ob_empty = bpy.data.objects.new('Empty', None)
ob_empty_001 = bpy.data.objects.new('Empty.001', None)
ob_empty_002 = bpy.data.objects.new('Empty.002', None)
ob_cube = bpy.data.objects.new('Cube', me_cube_001)
ob_circle = bpy.data.objects.new('Circle', me_cube_002)
ob_circle_001 = bpy.data.objects.new('Circle.001', me_cube_002)
ob_nurbspath = bpy.data.objects.new('NurbsPath', cu_nurbspath)
ob_cube_001 = bpy.data.objects.new('Cube.001', me_cube)
ob_circle_002 = bpy.data.objects.new('Circle.002', me_cube_004)
ob_circle_003 = bpy.data.objects.new('Circle.003', me_cube_004)
ob_nurbspath_001 = bpy.data.objects.new('NurbsPath.001', cu_nurbspath_001)
ob_cube_002 = bpy.data.objects.new('Cube.002', me_cube_005)
ob_circle_004 = bpy.data.objects.new('Circle.004', me_circle)

# ---- transforms, parenting, visibility, modifiers, constraints
ob_camera.location = (7.359, -6.926, 4.958)
ob_camera.rotation_euler = (1.109, 0.0, 0.8149)
ob_camera.lock_rotations_4d = False
ob_camera.empty_display_type = 'ARROWS'
ob_camera.color = (0.0, 0.0, 0.0, 0.0)
ob_camera.display_type = 'WIRE'
ob_camera.lineart.crease_threshold = 0.0
ob_empty.location = (0.0, 20.0, 2.13)
ob_empty.rotation_euler = (1.571, -0.0, -0.0)
ob_empty.scale = (2.0, 2.0, 2.0)
ob_empty.empty_display_type = 'IMAGE'
ob_empty.empty_display_size = 5.0
ob_empty.use_empty_image_alpha = True
ob_empty.color = (1.0, 1.0, 1.0, 0.3543)
ob_empty_001.location = (20.0, 12.28, -0.35)
ob_empty_001.rotation_euler = (1.571, 0.0, 1.571)
ob_empty_001.scale = (2.0, 2.0, 2.0)
ob_empty_001.empty_display_type = 'IMAGE'
ob_empty_001.empty_display_size = 5.0
ob_empty_001.empty_image_offset = (-1.511, 0.0685)
ob_empty_001.use_empty_image_alpha = True
ob_empty_001.color = (1.0, 1.0, 1.0, 0.3386)
ob_empty_002.location = (0.0, 0.05, -20.0)
ob_empty_002.scale = (2.0, 2.0, 2.0)
ob_empty_002.empty_display_type = 'IMAGE'
ob_empty_002.empty_display_size = 5.0
ob_empty_002.use_empty_image_alpha = True
ob_empty_002.color = (1.0, 1.0, 1.0, 0.3937)
ob_cube.location = (0.6668, -3.129e-07, 1.626)
ob_cube.scale = (0.5029, 1.0, 1.0)
ob_cube.visible_shadow = False
ob_circle.location = (-0.6719, -0.2557, 1.078)
ob_circle_001.location = (2.023, -0.2557, 1.078)
ob_nurbspath.location = (0.665, -0.5402, 0.03821)
ob_nurbspath.scale = (1.022, 1.0, 1.0)
ob_cube_001.location = (0.6636, -0.5113, 0.03939)
ob_cube_001.scale = (0.1463, 0.318, 0.0297)
_m = ob_cube_001.modifiers.new('Array', 'ARRAY')
_m.count = 40
_m.relative_offset_displace = (1.023, 0.0, 0.0)
_m = ob_cube_001.modifiers.new('Curve', 'CURVE')
_m.object = ob_nurbspath
ob_circle_002.location = (-0.6719, 0.7014, 1.078)
ob_circle_003.location = (2.023, 0.7014, 1.078)
ob_nurbspath_001.location = (0.665, 0.4168, 0.03821)
ob_nurbspath_001.scale = (1.022, 1.0, 1.0)
ob_cube_002.location = (0.6636, 0.4458, 0.03939)
ob_cube_002.scale = (0.1463, 0.318, 0.0297)
_m = ob_cube_002.modifiers.new('Array', 'ARRAY')
_m.count = 40
_m.relative_offset_displace = (1.023, 0.0, 0.0)
_m = ob_cube_002.modifiers.new('Curve', 'CURVE')
_m.object = ob_nurbspath_001
ob_circle_004.location = (0.6668, -3.129e-07, 2.204)

# ---- collection membership
col_collection.objects.link(ob_camera)
col_collection.objects.link(ob_empty)
col_collection.objects.link(ob_empty_001)
col_collection.objects.link(ob_empty_002)
col_collection.objects.link(ob_cube)
col_collection.objects.link(ob_circle)
col_collection.objects.link(ob_circle_001)
col_collection.objects.link(ob_nurbspath)
col_collection.objects.link(ob_cube_001)
col_collection.objects.link(ob_circle_002)
col_collection.objects.link(ob_circle_003)
col_collection.objects.link(ob_nurbspath_001)
col_collection.objects.link(ob_cube_002)
col_collection.objects.link(ob_circle_004)

# ---- scene / render settings (as saved in the file)
scene.camera = ob_camera
scene.frame_start = 1; scene.frame_end = 250; scene.frame_set(45)
scene.render.engine = 'BLENDER_EEVEE_NEXT'
scene.cycles.sampling_pattern = 'TABULATED_SOBOL'
scene.cycles.use_light_tree = False
scene.view_settings.view_transform = 'Filmic'
bpy.context.view_layer.update()

# ---- added for rendering (the .blend has no usable light): sun
light_auto_sun = bpy.data.lights.new('AutoSun', 'SUN')
light_auto_sun.energy = 3.0
light_auto_sun.angle = 0.0523599
ob_auto_sun = bpy.data.objects.new('AutoSun', light_auto_sun)
scene.collection.objects.link(ob_auto_sun)
ob_auto_sun.rotation_euler = (0.872665, 0.174533, 0.523599)
bpy.context.view_layer.update()
